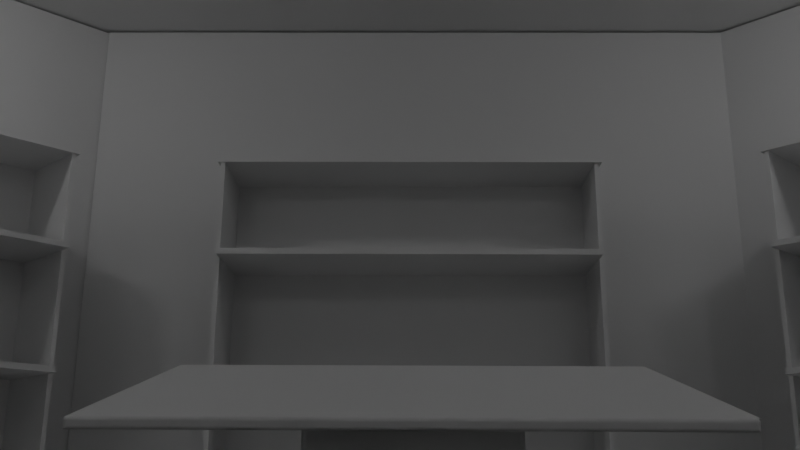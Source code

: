 # Source: room.blend  (saved by Blender 3.0.42; exported with 4.5.12 LTS)
import bpy
from mathutils import Matrix  # noqa: F401  (used for matrix-valued properties, if any)

bpy.ops.wm.read_factory_settings(use_empty=True)
scene = bpy.context.scene
scene.name = 'Scene'

# ---- collections
col_body = bpy.data.collections.new('body'); scene.collection.children.link(col_body)
col_bookcases = bpy.data.collections.new('bookcases'); scene.collection.children.link(col_bookcases)
col_bookcases_001 = bpy.data.collections.new('bookcases.001'); scene.collection.children.link(col_bookcases_001)
col_bookcases_002 = bpy.data.collections.new('bookcases.002'); scene.collection.children.link(col_bookcases_002)
col_bookcases_006 = bpy.data.collections.new('bookcases.006'); scene.collection.children.link(col_bookcases_006)
col_bookcases_007 = bpy.data.collections.new('bookcases.007'); scene.collection.children.link(col_bookcases_007)
col_desk = bpy.data.collections.new('desk'); scene.collection.children.link(col_desk)

# ---- world
world_world = bpy.data.worlds.new('World'); scene.world = world_world
world_world.use_nodes = True; world_world.node_tree.nodes.clear()
_N = world_world.node_tree.nodes; _L = world_world.node_tree.links
n0 = _N.new('ShaderNodeOutputWorld'); n0.name = 'World Output'; n0.location = (300, 300)
n1 = _N.new('ShaderNodeBackground'); n1.name = 'Background'; n1.location = (10, 300)
n1.inputs[0].default_value = (0.05088, 0.05088, 0.05088, 1.0)
_L.new(n1.outputs[0], n0.inputs[0])
n0.is_active_output = True
world_world.color = (0.05088, 0.05088, 0.05088)
world_world.use_sun_shadow = False
world_world.sun_shadow_jitter_overblur = 0.0

# ---- cameras
cam_camera = bpy.data.cameras.new('Camera')
cam_camera.sensor_fit = 'VERTICAL'
cam_camera.clip_start = 0.001
cam_camera.lens = 52.37
cam_camera.shift_y = -0.08

# ---- lights
light_area = bpy.data.lights.new('Area', 'AREA')
light_area.diffuse_factor = 10.0
light_area.transmission_factor = 0.0
light_area.energy = 58.98
light_area.shadow_soft_size = 5.4
light_area.shadow_maximum_resolution = 0.006
light_area.use_absolute_resolution = True
light_area.shape = 'DISK'
light_area.size = 5.4
light_area.size_y = 1.0
light_sun_001 = bpy.data.lights.new('Sun.001', 'SUN')
light_sun_001.transmission_factor = 0.0
light_sun_001.energy = 1.0
light_sun_001.shadow_soft_size = 0.125
light_point = bpy.data.lights.new('Point', 'POINT')
light_point.diffuse_factor = 20.0
light_point.transmission_factor = 0.0
light_point.energy = 40.8
light_point.shadow_soft_size = 0.25
light_point.shadow_maximum_resolution = 0.006
light_point.use_absolute_resolution = True
light_point_001 = bpy.data.lights.new('Point.001', 'POINT')
light_point_001.diffuse_factor = 20.0
light_point_001.transmission_factor = 0.0
light_point_001.energy = 40.8
light_point_001.shadow_soft_size = 0.25
light_point_001.shadow_maximum_resolution = 0.006
light_point_001.use_absolute_resolution = True
light_point_002 = bpy.data.lights.new('Point.002', 'POINT')
light_point_002.diffuse_factor = 20.0
light_point_002.transmission_factor = 0.0
light_point_002.energy = 40.8
light_point_002.shadow_soft_size = 0.25
light_point_002.shadow_maximum_resolution = 0.006
light_point_002.use_absolute_resolution = True
light_point_003 = bpy.data.lights.new('Point.003', 'POINT')
light_point_003.diffuse_factor = 20.0
light_point_003.transmission_factor = 0.0
light_point_003.energy = 40.8
light_point_003.shadow_soft_size = 0.25
light_point_003.shadow_maximum_resolution = 0.006
light_point_003.use_absolute_resolution = True

# ---- meshes
me_ceiling = bpy.data.meshes.new('Ceiling')
me_ceiling.from_pydata([(-8.151, -8.307, -1.07), (-8.151, -8.307, -0.5911), (-8.151, 8.307, -1.07), (-8.151, 8.307, -0.5911), (8.151, -8.307, -1.07), (8.151, -8.307, -0.5911), (8.151, 8.307, -1.07), (8.151, 8.307, -0.5911)], [], [(0, 1, 3, 2), (2, 3, 7, 6), (6, 7, 5, 4), (4, 5, 1, 0), (2, 6, 4, 0), (7, 3, 1, 5)])
_uv = me_ceiling.uv_layers.new(name='UVMap')
_uv.uv.foreach_set('vector', [0.375, 0.0, 0.625, 0.0, 0.625, 0.25, 0.375, 0.25, 0.375, 0.25, 0.625, 0.25, 0.625, 0.5, 0.375, 0.5, 0.375, 0.5, 0.625, 0.5, 0.625, 0.75, 0.375, 0.75, 0.375, 0.75, 0.625, 0.75, 0.625, 1.0, 0.375, 1.0, 0.125, 0.5, 0.375, 0.5, 0.375, 0.75, 0.125, 0.75, 0.625, 0.5, 0.875, 0.5, 0.875, 0.75, 0.625, 0.75])
me_ceiling.use_remesh_fix_poles = True
me_ceiling.use_remesh_preserve_attributes = False
me_ceiling.update()
me_cube_087 = bpy.data.meshes.new('Cube.087')
me_cube_087.from_pydata([(-0.2279, -5.351, -4.857), (-0.2279, -5.351, 4.857), (-0.2396, 5.351, -4.857), (-0.2396, 5.351, 4.857), (0.325, -5.351, -4.857), (0.325, -5.351, 4.857), (0.3132, 5.351, -4.857), (0.3132, 5.351, 4.857), (-1.046, 4.776, -4.857), (-1.046, 4.776, 4.857), (6.543, 12.32, -4.857), (6.543, 12.32, 4.857), (-0.657, 4.383, -4.857), (-0.657, 4.383, 4.857), (6.932, 11.93, -4.857), (6.932, 11.93, 4.857), (6.263, 11.78, -4.857), (6.263, 11.78, 4.857), (28.2, 11.73, -4.857), (28.2, 11.73, 4.857), (6.264, 11.21, -4.857), (6.264, 11.21, 4.857), (28.21, 11.15, -4.857), (28.21, 11.17, 4.857), (6.23, -11.24, -4.857), (6.23, -11.24, 4.857), (28.23, -11.2, -4.857), (28.23, -11.2, 4.857), (6.231, -11.79, -4.857), (6.231, -11.79, 4.857), (28.23, -11.76, -4.857), (28.23, -11.76, 4.857), (-0.4527, -4.638, -4.857), (-0.4527, -4.638, 4.857), (7.245, -12.24, -4.857), (7.245, -12.24, 4.857), (-0.8416, -5.031, -4.857), (-0.8416, -5.031, 4.857), (6.856, -12.63, -4.857), (6.856, -12.63, 4.857), (16.36, 11.81, -4.857), (16.92, 11.24, 4.857)], [], [(0, 1, 3, 2), (2, 3, 7, 6), (6, 7, 5, 4), (4, 5, 1, 0), (2, 6, 4, 0), (7, 3, 1, 5), (8, 9, 11, 10), (10, 11, 15, 14), (14, 15, 13, 12), (12, 13, 9, 8), (10, 14, 12, 8), (15, 11, 9, 13), (16, 17, 19, 18, 40), (18, 19, 23, 22), (22, 41, 21, 20), (20, 21, 17, 16), (18, 22, 20, 16, 40), (23, 19, 17, 21, 41), (24, 25, 27, 26), (26, 27, 31, 30), (30, 31, 29, 28), (28, 29, 25, 24), (26, 30, 28, 24), (31, 27, 25, 29), (32, 33, 35, 34), (34, 35, 39, 38), (38, 39, 37, 36), (36, 37, 33, 32), (34, 38, 36, 32), (39, 35, 33, 37), (41, 22, 23)])
_uv = me_cube_087.uv_layers.new(name='UVMap')
_uv.uv.foreach_set('vector', [0.375, 0.0, 0.625, 0.0, 0.625, 0.25, 0.375, 0.25, 0.375, 0.25, 0.625, 0.25, 0.625, 0.5, 0.375, 0.5, 0.375, 0.5, 0.625, 0.5, 0.625, 0.75, 0.375, 0.75, 0.375, 0.75, 0.625, 0.75, 0.625, 1.0, 0.375, 1.0, 0.125, 0.5, 0.375, 0.5, 0.375, 0.75, 0.125, 0.75, 0.625, 0.5, 0.875, 0.5, 0.875, 0.75, 0.625, 0.75, 0.375, 0.0, 0.625, 0.0, 0.625, 0.25, 0.375, 0.25, 0.375, 0.25, 0.625, 0.25, 0.625, 0.5, 0.375, 0.5, 0.375, 0.5, 0.625, 0.5, 0.625, 0.75, 0.375, 0.75, 0.375, 0.75, 0.625, 0.75, 0.625, 1.0, 0.375, 1.0, 0.125, 0.5, 0.375, 0.5, 0.375, 0.75, 0.125, 0.75, 0.625, 0.5, 0.875, 0.5, 0.875, 0.75, 0.625, 0.75, 0.375, 0.0, 0.625, 0.0, 0.625, 0.25, 0.375, 0.25, 0.375, 0.2359, 0.375, 0.25, 0.625, 0.25, 0.625, 0.5, 0.375, 0.5, 0.375, 0.5, 0.625, 0.5012, 0.625, 0.75, 0.375, 0.75, 0.375, 0.75, 0.625, 0.75, 0.625, 1.0, 0.375, 1.0, 0.125, 0.5, 0.375, 0.5, 0.375, 0.75, 0.125, 0.75, 0.125, 0.5141, 0.625, 0.5, 0.875, 0.5, 0.875, 0.75, 0.625, 0.75, 0.625, 0.5012, 0.375, 0.0, 0.625, 0.0, 0.625, 0.25, 0.375, 0.25, 0.375, 0.25, 0.625, 0.25, 0.625, 0.5, 0.375, 0.5, 0.375, 0.5, 0.625, 0.5, 0.625, 0.75, 0.375, 0.75, 0.375, 0.75, 0.625, 0.75, 0.625, 1.0, 0.375, 1.0, 0.125, 0.5, 0.375, 0.5, 0.375, 0.75, 0.125, 0.75, 0.625, 0.5, 0.875, 0.5, 0.875, 0.75, 0.625, 0.75, 0.375, 0.0, 0.625, 0.0, 0.625, 0.25, 0.375, 0.25, 0.375, 0.25, 0.625, 0.25, 0.625, 0.5, 0.375, 0.5, 0.375, 0.5, 0.625, 0.5, 0.625, 0.75, 0.375, 0.75, 0.375, 0.75, 0.625, 0.75, 0.625, 1.0, 0.375, 1.0, 0.125, 0.5, 0.375, 0.5, 0.375, 0.75, 0.125, 0.75, 0.625, 0.5, 0.875, 0.5, 0.875, 0.75, 0.625, 0.75, 0.625, 0.5012, 0.375, 0.5, 0.625, 0.5])
me_cube_087.use_remesh_fix_poles = True
me_cube_087.use_remesh_preserve_attributes = False
me_cube_087.update()
me_plane_001 = bpy.data.meshes.new('Plane.001')
me_plane_001.from_pydata([(-1.0, -1.0, 0.0), (1.0, -1.0, 0.0), (-1.0, 1.0, 0.0), (1.0, 1.0, 0.0), (-1.453, -1.004, 0.0), (-2.11, -0.4798, 0.0), (0.4037, -0.4798, 0.0), (-0.2527, -1.004, 0.0), (-1.453, 1.004, 0.0), (-2.11, 0.4798, 0.0), (-0.2527, 1.004, 0.0), (0.4037, 0.4798, 0.0)], [], [(0, 1, 3, 2), (5, 4, 7, 6, 11, 10, 8, 9)])
_uv = me_plane_001.uv_layers.new(name='UVMap')
_uv.uv.foreach_set('vector', [0.0, 0.0, 1.0, 0.0, 1.0, 1.0, 0.0, 1.0, 0.0, 0.2612, 0.2612, 0.0, 0.7388, 0.0, 1.0, 0.2612, 1.0, 0.7388, 0.7388, 1.0, 0.2612, 1.0, 0.0, 0.7388])
me_plane_001.use_remesh_fix_poles = True
me_plane_001.use_remesh_preserve_attributes = False
me_plane_001.update()
me_cube_095 = bpy.data.meshes.new('Cube.095')
me_cube_095.from_pydata([(0.006343, -11.15, -4.885), (0.006343, -11.27, 4.825), (0.006343, 11.15, -4.885), (0.006343, 11.15, 4.827), (0.4202, -11.23, -4.885), (0.4202, -11.25, 4.825), (0.423, 11.15, -4.885), (0.423, 11.15, 4.825)], [], [(0, 1, 3, 2), (2, 3, 7, 6), (6, 7, 5, 4), (4, 5, 1, 0), (2, 6, 4, 0), (7, 3, 1, 5)])
_uv = me_cube_095.uv_layers.new(name='UVMap')
_uv.uv.foreach_set('vector', [0.375, 0.0, 0.625, 0.0, 0.625, 0.25, 0.375, 0.25, 0.375, 0.25, 0.625, 0.25, 0.625, 0.5, 0.375, 0.5, 0.375, 0.5, 0.625, 0.5, 0.625, 0.75, 0.375, 0.75, 0.375, 0.75, 0.625, 0.75, 0.625, 1.0, 0.375, 1.0, 0.125, 0.5, 0.375, 0.5, 0.375, 0.75, 0.125, 0.75, 0.625, 0.5, 0.875, 0.5, 0.875, 0.75, 0.625, 0.75])
me_cube_095.use_remesh_fix_poles = True
me_cube_095.use_remesh_preserve_attributes = False
me_cube_095.update()
me_cube = bpy.data.meshes.new('Cube')
me_cube.from_pydata([(-0.699, -2.798, 3.189), (-0.699, -2.798, 3.271), (-0.6284, 2.798, 3.189), (-0.6284, 2.798, 3.271), (0.6491, -2.798, 3.189), (0.6491, -2.798, 3.271), (0.6491, 2.798, 3.189), (0.6491, 2.798, 3.271)], [], [(0, 1, 3, 2), (2, 3, 7, 6), (6, 7, 5, 4), (4, 5, 1, 0), (2, 6, 4, 0), (7, 3, 1, 5)])
_uv = me_cube.uv_layers.new(name='UVMap')
_uv.uv.foreach_set('vector', [0.375, 0.0, 0.625, 0.0, 0.625, 0.25, 0.375, 0.25, 0.375, 0.25, 0.625, 0.25, 0.625, 0.5, 0.375, 0.5, 0.375, 0.5, 0.625, 0.5, 0.625, 0.75, 0.375, 0.75, 0.375, 0.75, 0.625, 0.75, 0.625, 1.0, 0.375, 1.0, 0.125, 0.5, 0.375, 0.5, 0.375, 0.75, 0.125, 0.75, 0.625, 0.5, 0.875, 0.5, 0.875, 0.75, 0.625, 0.75])
me_cube.use_remesh_fix_poles = True
me_cube.use_remesh_preserve_attributes = False
me_cube.update()
me_cube_001 = bpy.data.meshes.new('Cube.001')
me_cube_001.from_pydata([(-0.0554, -0.05042, -0.06132), (-0.0554, -0.05042, 0.06132), (-0.0554, 0.05042, -0.06132), (-0.0554, 0.05042, 0.06132), (0.0554, -0.05042, -0.06132), (0.0554, -0.05042, 0.06132), (0.0554, 0.05042, -0.06132), (0.0554, 0.05042, 0.06132), (-1.099, -0.05173, -0.08205), (-1.099, -0.05173, 0.0406), (-1.099, 0.04912, -0.08205), (-1.099, 0.04912, 0.0406), (-0.9884, -0.05173, -0.08205), (-0.9884, -0.05173, 0.0406), (-0.9884, 0.04912, -0.08205), (-0.9884, 0.04912, 0.0406), (-1.099, -5.424, -0.08205), (-1.099, -5.424, 0.0406), (-1.099, -5.324, -0.08205), (-1.099, -5.324, 0.0406), (-0.9884, -5.424, -0.08205), (-0.9884, -5.424, 0.0406), (-0.9884, -5.324, -0.08205), (-0.9884, -5.324, 0.0406), (-0.05864, -5.424, -0.08205), (-0.05864, -5.424, 0.0406), (-0.05864, -5.324, -0.08205), (-0.05864, -5.324, 0.0406), (0.05216, -5.424, -0.08205), (0.05216, -5.424, 0.0406), (0.05216, -5.324, -0.08205), (0.05216, -5.324, 0.0406)], [], [(0, 1, 3, 2), (2, 3, 7, 6), (6, 7, 5, 4), (4, 5, 1, 0), (2, 6, 4, 0), (7, 3, 1, 5), (8, 9, 11, 10), (10, 11, 15, 14), (14, 15, 13, 12), (12, 13, 9, 8), (10, 14, 12, 8), (15, 11, 9, 13), (16, 17, 19, 18), (18, 19, 23, 22), (22, 23, 21, 20), (20, 21, 17, 16), (18, 22, 20, 16), (23, 19, 17, 21), (24, 25, 27, 26), (26, 27, 31, 30), (30, 31, 29, 28), (28, 29, 25, 24), (26, 30, 28, 24), (31, 27, 25, 29)])
_uv = me_cube_001.uv_layers.new(name='UVMap')
_uv.uv.foreach_set('vector', [0.375, 0.0, 0.625, 0.0, 0.625, 0.25, 0.375, 0.25, 0.375, 0.25, 0.625, 0.25, 0.625, 0.5, 0.375, 0.5, 0.375, 0.5, 0.625, 0.5, 0.625, 0.75, 0.375, 0.75, 0.375, 0.75, 0.625, 0.75, 0.625, 1.0, 0.375, 1.0, 0.125, 0.5, 0.375, 0.5, 0.375, 0.75, 0.125, 0.75, 0.625, 0.5, 0.875, 0.5, 0.875, 0.75, 0.625, 0.75, 0.375, 0.0, 0.625, 0.0, 0.625, 0.25, 0.375, 0.25, 0.375, 0.25, 0.625, 0.25, 0.625, 0.5, 0.375, 0.5, 0.375, 0.5, 0.625, 0.5, 0.625, 0.75, 0.375, 0.75, 0.375, 0.75, 0.625, 0.75, 0.625, 1.0, 0.375, 1.0, 0.125, 0.5, 0.375, 0.5, 0.375, 0.75, 0.125, 0.75, 0.625, 0.5, 0.875, 0.5, 0.875, 0.75, 0.625, 0.75, 0.375, 0.0, 0.625, 0.0, 0.625, 0.25, 0.375, 0.25, 0.375, 0.25, 0.625, 0.25, 0.625, 0.5, 0.375, 0.5, 0.375, 0.5, 0.625, 0.5, 0.625, 0.75, 0.375, 0.75, 0.375, 0.75, 0.625, 0.75, 0.625, 1.0, 0.375, 1.0, 0.125, 0.5, 0.375, 0.5, 0.375, 0.75, 0.125, 0.75, 0.625, 0.5, 0.875, 0.5, 0.875, 0.75, 0.625, 0.75, 0.375, 0.0, 0.625, 0.0, 0.625, 0.25, 0.375, 0.25, 0.375, 0.25, 0.625, 0.25, 0.625, 0.5, 0.375, 0.5, 0.375, 0.5, 0.625, 0.5, 0.625, 0.75, 0.375, 0.75, 0.375, 0.75, 0.625, 0.75, 0.625, 1.0, 0.375, 1.0, 0.125, 0.5, 0.375, 0.5, 0.375, 0.75, 0.125, 0.75, 0.625, 0.5, 0.875, 0.5, 0.875, 0.75, 0.625, 0.75])
me_cube_001.use_remesh_fix_poles = True
me_cube_001.use_remesh_preserve_attributes = False
me_cube_001.update()
me_cube_005 = bpy.data.meshes.new('Cube.005')
me_cube_005.from_pydata([(-0.6514, -5.474, -3.212), (-0.6514, -5.474, 3.212), (-0.6514, -5.41, -3.212), (-0.6514, -5.41, 3.212), (0.5969, -5.474, -3.212), (0.5969, -5.474, 3.212), (0.5969, -5.41, -3.212), (0.5969, -5.41, 3.212)], [], [(0, 1, 3, 2), (2, 3, 7, 6), (6, 7, 5, 4), (4, 5, 1, 0), (2, 6, 4, 0), (7, 3, 1, 5)])
_uv = me_cube_005.uv_layers.new(name='UVMap')
_uv.uv.foreach_set('vector', [0.375, 0.0, 0.625, 0.0, 0.625, 0.25, 0.375, 0.25, 0.375, 0.25, 0.625, 0.25, 0.625, 0.5, 0.375, 0.5, 0.375, 0.5, 0.625, 0.5, 0.625, 0.75, 0.375, 0.75, 0.375, 0.75, 0.625, 0.75, 0.625, 1.0, 0.375, 1.0, 0.125, 0.5, 0.375, 0.5, 0.375, 0.75, 0.125, 0.75, 0.625, 0.5, 0.875, 0.5, 0.875, 0.75, 0.625, 0.75])
me_cube_005.use_remesh_fix_poles = True
me_cube_005.use_remesh_preserve_attributes = False
me_cube_005.update()
me_cube_006 = bpy.data.meshes.new('Cube.006')
me_cube_006.from_pydata([(-0.5814, -0.03169, -3.212), (-0.5814, -0.03169, 3.212), (-0.5814, 0.03169, -3.212), (-0.5814, 0.03169, 3.212), (0.5814, -0.03169, -3.212), (0.5814, -0.03169, 3.212), (0.5814, 0.03169, -3.212), (0.5814, 0.03169, 3.212)], [], [(0, 1, 3, 2), (2, 3, 7, 6), (6, 7, 5, 4), (4, 5, 1, 0), (2, 6, 4, 0), (7, 3, 1, 5)])
_uv = me_cube_006.uv_layers.new(name='UVMap')
_uv.uv.foreach_set('vector', [0.375, 0.0, 0.625, 0.0, 0.625, 0.25, 0.375, 0.25, 0.375, 0.25, 0.625, 0.25, 0.625, 0.5, 0.375, 0.5, 0.375, 0.5, 0.625, 0.5, 0.625, 0.75, 0.375, 0.75, 0.375, 0.75, 0.625, 0.75, 0.625, 1.0, 0.375, 1.0, 0.125, 0.5, 0.375, 0.5, 0.375, 0.75, 0.125, 0.75, 0.625, 0.5, 0.875, 0.5, 0.875, 0.75, 0.625, 0.75])
me_cube_006.use_remesh_fix_poles = True
me_cube_006.use_remesh_preserve_attributes = False
me_cube_006.update()
me_cube_007 = bpy.data.meshes.new('Cube.007')
me_cube_007.from_pydata([(-0.6147, -2.798, 9.696), (-0.6147, -2.798, 9.778), (-0.5524, 2.798, 9.696), (-0.5524, 2.798, 9.778), (0.6491, -2.798, 9.696), (0.6491, -2.798, 9.778), (0.6491, 2.798, 9.696), (0.6491, 2.798, 9.778)], [], [(0, 1, 3, 2), (2, 3, 7, 6), (6, 7, 5, 4), (4, 5, 1, 0), (2, 6, 4, 0), (7, 3, 1, 5)])
_uv = me_cube_007.uv_layers.new(name='UVMap')
_uv.uv.foreach_set('vector', [0.375, 0.0, 0.625, 0.0, 0.625, 0.25, 0.375, 0.25, 0.375, 0.25, 0.625, 0.25, 0.625, 0.5, 0.375, 0.5, 0.375, 0.5, 0.625, 0.5, 0.625, 0.75, 0.375, 0.75, 0.375, 0.75, 0.625, 0.75, 0.625, 1.0, 0.375, 1.0, 0.125, 0.5, 0.375, 0.5, 0.375, 0.75, 0.125, 0.75, 0.625, 0.5, 0.875, 0.5, 0.875, 0.75, 0.625, 0.75])
me_cube_007.use_remesh_fix_poles = True
me_cube_007.use_remesh_preserve_attributes = False
me_cube_007.update()
me_cube_008 = bpy.data.meshes.new('Cube.008')
me_cube_008.from_pydata([(-0.6868, -2.706, 4.579), (-0.6868, -2.706, 4.661), (-0.6166, 2.7, 4.579), (-0.6166, 2.7, 4.661), (0.765, -2.706, 4.579), (0.765, -2.706, 4.661), (0.765, 2.7, 4.579), (0.765, 2.7, 4.661)], [], [(0, 1, 3, 2), (2, 3, 7, 6), (6, 7, 5, 4), (4, 5, 1, 0), (2, 6, 4, 0), (7, 3, 1, 5)])
_uv = me_cube_008.uv_layers.new(name='UVMap')
_uv.uv.foreach_set('vector', [0.375, 0.0, 0.625, 0.0, 0.625, 0.25, 0.375, 0.25, 0.375, 0.25, 0.625, 0.25, 0.625, 0.5, 0.375, 0.5, 0.375, 0.5, 0.625, 0.5, 0.625, 0.75, 0.375, 0.75, 0.375, 0.75, 0.625, 0.75, 0.625, 1.0, 0.375, 1.0, 0.125, 0.5, 0.375, 0.5, 0.375, 0.75, 0.125, 0.75, 0.625, 0.5, 0.875, 0.5, 0.875, 0.75, 0.625, 0.75])
me_cube_008.use_remesh_fix_poles = True
me_cube_008.use_remesh_preserve_attributes = False
me_cube_008.update()
me_cube_009 = bpy.data.meshes.new('Cube.009')
me_cube_009.from_pydata([(-0.6879, -2.706, 4.579), (-0.6879, -2.706, 4.661), (-0.6161, 2.7, 4.579), (-0.6161, 2.7, 4.661), (0.765, -2.706, 4.579), (0.765, -2.706, 4.661), (0.765, 2.7, 4.579), (0.765, 2.7, 4.661)], [], [(0, 1, 3, 2), (2, 3, 7, 6), (6, 7, 5, 4), (4, 5, 1, 0), (2, 6, 4, 0), (7, 3, 1, 5)])
_uv = me_cube_009.uv_layers.new(name='UVMap')
_uv.uv.foreach_set('vector', [0.375, 0.0, 0.625, 0.0, 0.625, 0.25, 0.375, 0.25, 0.375, 0.25, 0.625, 0.25, 0.625, 0.5, 0.375, 0.5, 0.375, 0.5, 0.625, 0.5, 0.625, 0.75, 0.375, 0.75, 0.375, 0.75, 0.625, 0.75, 0.625, 1.0, 0.375, 1.0, 0.125, 0.5, 0.375, 0.5, 0.375, 0.75, 0.125, 0.75, 0.625, 0.5, 0.875, 0.5, 0.875, 0.75, 0.625, 0.75])
me_cube_009.use_remesh_fix_poles = True
me_cube_009.use_remesh_preserve_attributes = False
me_cube_009.update()
me_cube_011 = bpy.data.meshes.new('Cube.011')
me_cube_011.from_pydata([(-0.6859, -2.706, 4.579), (-0.6859, -2.706, 4.661), (-0.6144, 2.7, 4.579), (-0.6144, 2.7, 4.661), (0.765, -2.706, 4.579), (0.765, -2.706, 4.661), (0.765, 2.7, 4.579), (0.765, 2.7, 4.661)], [], [(0, 1, 3, 2), (2, 3, 7, 6), (6, 7, 5, 4), (4, 5, 1, 0), (2, 6, 4, 0), (7, 3, 1, 5)])
_uv = me_cube_011.uv_layers.new(name='UVMap')
_uv.uv.foreach_set('vector', [0.375, 0.0, 0.625, 0.0, 0.625, 0.25, 0.375, 0.25, 0.375, 0.25, 0.625, 0.25, 0.625, 0.5, 0.375, 0.5, 0.375, 0.5, 0.625, 0.5, 0.625, 0.75, 0.375, 0.75, 0.375, 0.75, 0.625, 0.75, 0.625, 1.0, 0.375, 1.0, 0.125, 0.5, 0.375, 0.5, 0.375, 0.75, 0.125, 0.75, 0.625, 0.5, 0.875, 0.5, 0.875, 0.75, 0.625, 0.75])
me_cube_011.use_remesh_fix_poles = True
me_cube_011.use_remesh_preserve_attributes = False
me_cube_011.update()
me_cube_012 = bpy.data.meshes.new('Cube.012')
me_cube_012.from_pydata([(-0.6876, -2.706, 4.579), (-0.6876, -2.706, 4.661), (-0.6165, 2.7, 4.579), (-0.6165, 2.7, 4.661), (0.765, -2.706, 4.579), (0.765, -2.706, 4.661), (0.765, 2.7, 4.579), (0.765, 2.7, 4.661)], [], [(0, 1, 3, 2), (2, 3, 7, 6), (6, 7, 5, 4), (4, 5, 1, 0), (2, 6, 4, 0), (7, 3, 1, 5)])
_uv = me_cube_012.uv_layers.new(name='UVMap')
_uv.uv.foreach_set('vector', [0.375, 0.0, 0.625, 0.0, 0.625, 0.25, 0.375, 0.25, 0.375, 0.25, 0.625, 0.25, 0.625, 0.5, 0.375, 0.5, 0.375, 0.5, 0.625, 0.5, 0.625, 0.75, 0.375, 0.75, 0.375, 0.75, 0.625, 0.75, 0.625, 1.0, 0.375, 1.0, 0.125, 0.5, 0.375, 0.5, 0.375, 0.75, 0.125, 0.75, 0.625, 0.5, 0.875, 0.5, 0.875, 0.75, 0.625, 0.75])
me_cube_012.use_remesh_fix_poles = True
me_cube_012.use_remesh_preserve_attributes = False
me_cube_012.update()
me_cube_013 = bpy.data.meshes.new('Cube.013')
me_cube_013.from_pydata([(-2.76, -3.253, -0.132), (-2.76, -3.253, -0.05796), (-2.759, 3.252, -0.1351), (-2.759, 3.252, -0.06111), (2.757, -3.253, -0.06269), (2.757, -3.253, 0.01134), (2.75, 3.247, -0.06534), (2.75, 3.247, 0.008684)], [], [(0, 1, 3, 2), (2, 3, 7, 6), (6, 7, 5, 4), (4, 5, 1, 0), (2, 6, 4, 0), (7, 3, 1, 5)])
_uv = me_cube_013.uv_layers.new(name='UVMap')
_uv.uv.foreach_set('vector', [0.375, 0.0, 0.625, 0.0, 0.625, 0.25, 0.375, 0.25, 0.375, 0.25, 0.625, 0.25, 0.625, 0.5, 0.375, 0.5, 0.375, 0.5, 0.625, 0.5, 0.625, 0.75, 0.375, 0.75, 0.375, 0.75, 0.625, 0.75, 0.625, 1.0, 0.375, 1.0, 0.125, 0.5, 0.375, 0.5, 0.375, 0.75, 0.125, 0.75, 0.625, 0.5, 0.875, 0.5, 0.875, 0.75, 0.625, 0.75])
me_cube_013.use_remesh_fix_poles = True
me_cube_013.use_remesh_preserve_attributes = False
me_cube_013.update()
me_cube_026 = bpy.data.meshes.new('Cube.026')
me_cube_026.from_pydata([(-0.699, -2.798, 3.189), (-0.699, -2.798, 3.271), (-0.6284, 2.798, 3.189), (-0.6284, 2.798, 3.271), (0.6491, -2.798, 3.189), (0.6491, -2.798, 3.271), (0.6491, 2.798, 3.189), (0.6491, 2.798, 3.271)], [], [(0, 1, 3, 2), (2, 3, 7, 6), (6, 7, 5, 4), (4, 5, 1, 0), (2, 6, 4, 0), (7, 3, 1, 5)])
_uv = me_cube_026.uv_layers.new(name='UVMap')
_uv.uv.foreach_set('vector', [0.375, 0.0, 0.625, 0.0, 0.625, 0.25, 0.375, 0.25, 0.375, 0.25, 0.625, 0.25, 0.625, 0.5, 0.375, 0.5, 0.375, 0.5, 0.625, 0.5, 0.625, 0.75, 0.375, 0.75, 0.375, 0.75, 0.625, 0.75, 0.625, 1.0, 0.375, 1.0, 0.125, 0.5, 0.375, 0.5, 0.375, 0.75, 0.125, 0.75, 0.625, 0.5, 0.875, 0.5, 0.875, 0.75, 0.625, 0.75])
me_cube_026.use_remesh_fix_poles = True
me_cube_026.use_remesh_preserve_attributes = False
me_cube_026.update()
me_cube_025 = bpy.data.meshes.new('Cube.025')
me_cube_025.from_pydata([(-0.0554, -0.05042, -0.06132), (-0.0554, -0.05042, 0.06132), (-0.0554, 0.05042, -0.06132), (-0.0554, 0.05042, 0.06132), (0.0554, -0.05042, -0.06132), (0.0554, -0.05042, 0.06132), (0.0554, 0.05042, -0.06132), (0.0554, 0.05042, 0.06132), (-1.099, -0.05173, -0.08205), (-1.099, -0.05173, 0.0406), (-1.099, 0.04912, -0.08205), (-1.099, 0.04912, 0.0406), (-0.9884, -0.05173, -0.08205), (-0.9884, -0.05173, 0.0406), (-0.9884, 0.04912, -0.08205), (-0.9884, 0.04912, 0.0406), (-1.099, -5.424, -0.08205), (-1.099, -5.424, 0.0406), (-1.099, -5.324, -0.08205), (-1.099, -5.324, 0.0406), (-0.9884, -5.424, -0.08205), (-0.9884, -5.424, 0.0406), (-0.9884, -5.324, -0.08205), (-0.9884, -5.324, 0.0406), (-0.05864, -5.424, -0.08205), (-0.05864, -5.424, 0.0406), (-0.05864, -5.324, -0.08205), (-0.05864, -5.324, 0.0406), (0.05216, -5.424, -0.08205), (0.05216, -5.424, 0.0406), (0.05216, -5.324, -0.08205), (0.05216, -5.324, 0.0406)], [], [(0, 1, 3, 2), (2, 3, 7, 6), (6, 7, 5, 4), (4, 5, 1, 0), (2, 6, 4, 0), (7, 3, 1, 5), (8, 9, 11, 10), (10, 11, 15, 14), (14, 15, 13, 12), (12, 13, 9, 8), (10, 14, 12, 8), (15, 11, 9, 13), (16, 17, 19, 18), (18, 19, 23, 22), (22, 23, 21, 20), (20, 21, 17, 16), (18, 22, 20, 16), (23, 19, 17, 21), (24, 25, 27, 26), (26, 27, 31, 30), (30, 31, 29, 28), (28, 29, 25, 24), (26, 30, 28, 24), (31, 27, 25, 29)])
_uv = me_cube_025.uv_layers.new(name='UVMap')
_uv.uv.foreach_set('vector', [0.375, 0.0, 0.625, 0.0, 0.625, 0.25, 0.375, 0.25, 0.375, 0.25, 0.625, 0.25, 0.625, 0.5, 0.375, 0.5, 0.375, 0.5, 0.625, 0.5, 0.625, 0.75, 0.375, 0.75, 0.375, 0.75, 0.625, 0.75, 0.625, 1.0, 0.375, 1.0, 0.125, 0.5, 0.375, 0.5, 0.375, 0.75, 0.125, 0.75, 0.625, 0.5, 0.875, 0.5, 0.875, 0.75, 0.625, 0.75, 0.375, 0.0, 0.625, 0.0, 0.625, 0.25, 0.375, 0.25, 0.375, 0.25, 0.625, 0.25, 0.625, 0.5, 0.375, 0.5, 0.375, 0.5, 0.625, 0.5, 0.625, 0.75, 0.375, 0.75, 0.375, 0.75, 0.625, 0.75, 0.625, 1.0, 0.375, 1.0, 0.125, 0.5, 0.375, 0.5, 0.375, 0.75, 0.125, 0.75, 0.625, 0.5, 0.875, 0.5, 0.875, 0.75, 0.625, 0.75, 0.375, 0.0, 0.625, 0.0, 0.625, 0.25, 0.375, 0.25, 0.375, 0.25, 0.625, 0.25, 0.625, 0.5, 0.375, 0.5, 0.375, 0.5, 0.625, 0.5, 0.625, 0.75, 0.375, 0.75, 0.375, 0.75, 0.625, 0.75, 0.625, 1.0, 0.375, 1.0, 0.125, 0.5, 0.375, 0.5, 0.375, 0.75, 0.125, 0.75, 0.625, 0.5, 0.875, 0.5, 0.875, 0.75, 0.625, 0.75, 0.375, 0.0, 0.625, 0.0, 0.625, 0.25, 0.375, 0.25, 0.375, 0.25, 0.625, 0.25, 0.625, 0.5, 0.375, 0.5, 0.375, 0.5, 0.625, 0.5, 0.625, 0.75, 0.375, 0.75, 0.375, 0.75, 0.625, 0.75, 0.625, 1.0, 0.375, 1.0, 0.125, 0.5, 0.375, 0.5, 0.375, 0.75, 0.125, 0.75, 0.625, 0.5, 0.875, 0.5, 0.875, 0.75, 0.625, 0.75])
me_cube_025.use_remesh_fix_poles = True
me_cube_025.use_remesh_preserve_attributes = False
me_cube_025.update()
me_cube_024 = bpy.data.meshes.new('Cube.024')
me_cube_024.from_pydata([(-0.6514, -5.474, -3.212), (-0.6514, -5.474, 3.212), (-0.6514, -5.41, -3.212), (-0.6514, -5.41, 3.212), (0.5969, -5.474, -3.212), (0.5969, -5.474, 3.212), (0.5969, -5.41, -3.212), (0.5969, -5.41, 3.212)], [], [(0, 1, 3, 2), (2, 3, 7, 6), (6, 7, 5, 4), (4, 5, 1, 0), (2, 6, 4, 0), (7, 3, 1, 5)])
_uv = me_cube_024.uv_layers.new(name='UVMap')
_uv.uv.foreach_set('vector', [0.375, 0.0, 0.625, 0.0, 0.625, 0.25, 0.375, 0.25, 0.375, 0.25, 0.625, 0.25, 0.625, 0.5, 0.375, 0.5, 0.375, 0.5, 0.625, 0.5, 0.625, 0.75, 0.375, 0.75, 0.375, 0.75, 0.625, 0.75, 0.625, 1.0, 0.375, 1.0, 0.125, 0.5, 0.375, 0.5, 0.375, 0.75, 0.125, 0.75, 0.625, 0.5, 0.875, 0.5, 0.875, 0.75, 0.625, 0.75])
me_cube_024.use_remesh_fix_poles = True
me_cube_024.use_remesh_preserve_attributes = False
me_cube_024.update()
me_cube_023 = bpy.data.meshes.new('Cube.023')
me_cube_023.from_pydata([(-0.5814, -0.03169, -3.212), (-0.5814, -0.03169, 3.212), (-0.5814, 0.03169, -3.212), (-0.5814, 0.03169, 3.212), (0.5814, -0.03169, -3.212), (0.5814, -0.03169, 3.212), (0.5814, 0.03169, -3.212), (0.5814, 0.03169, 3.212)], [], [(0, 1, 3, 2), (2, 3, 7, 6), (6, 7, 5, 4), (4, 5, 1, 0), (2, 6, 4, 0), (7, 3, 1, 5)])
_uv = me_cube_023.uv_layers.new(name='UVMap')
_uv.uv.foreach_set('vector', [0.375, 0.0, 0.625, 0.0, 0.625, 0.25, 0.375, 0.25, 0.375, 0.25, 0.625, 0.25, 0.625, 0.5, 0.375, 0.5, 0.375, 0.5, 0.625, 0.5, 0.625, 0.75, 0.375, 0.75, 0.375, 0.75, 0.625, 0.75, 0.625, 1.0, 0.375, 1.0, 0.125, 0.5, 0.375, 0.5, 0.375, 0.75, 0.125, 0.75, 0.625, 0.5, 0.875, 0.5, 0.875, 0.75, 0.625, 0.75])
me_cube_023.use_remesh_fix_poles = True
me_cube_023.use_remesh_preserve_attributes = False
me_cube_023.update()
me_cube_022 = bpy.data.meshes.new('Cube.022')
me_cube_022.from_pydata([(-0.6147, -2.798, 9.696), (-0.6147, -2.798, 9.778), (-0.5524, 2.798, 9.696), (-0.5524, 2.798, 9.778), (0.6491, -2.798, 9.696), (0.6491, -2.798, 9.778), (0.6491, 2.798, 9.696), (0.6491, 2.798, 9.778)], [], [(0, 1, 3, 2), (2, 3, 7, 6), (6, 7, 5, 4), (4, 5, 1, 0), (2, 6, 4, 0), (7, 3, 1, 5)])
_uv = me_cube_022.uv_layers.new(name='UVMap')
_uv.uv.foreach_set('vector', [0.375, 0.0, 0.625, 0.0, 0.625, 0.25, 0.375, 0.25, 0.375, 0.25, 0.625, 0.25, 0.625, 0.5, 0.375, 0.5, 0.375, 0.5, 0.625, 0.5, 0.625, 0.75, 0.375, 0.75, 0.375, 0.75, 0.625, 0.75, 0.625, 1.0, 0.375, 1.0, 0.125, 0.5, 0.375, 0.5, 0.375, 0.75, 0.125, 0.75, 0.625, 0.5, 0.875, 0.5, 0.875, 0.75, 0.625, 0.75])
me_cube_022.use_remesh_fix_poles = True
me_cube_022.use_remesh_preserve_attributes = False
me_cube_022.update()
me_cube_021 = bpy.data.meshes.new('Cube.021')
me_cube_021.from_pydata([(-0.6868, -2.706, 4.579), (-0.6868, -2.706, 4.661), (-0.6166, 2.7, 4.579), (-0.6166, 2.7, 4.661), (0.765, -2.706, 4.579), (0.765, -2.706, 4.661), (0.765, 2.7, 4.579), (0.765, 2.7, 4.661)], [], [(0, 1, 3, 2), (2, 3, 7, 6), (6, 7, 5, 4), (4, 5, 1, 0), (2, 6, 4, 0), (7, 3, 1, 5)])
_uv = me_cube_021.uv_layers.new(name='UVMap')
_uv.uv.foreach_set('vector', [0.375, 0.0, 0.625, 0.0, 0.625, 0.25, 0.375, 0.25, 0.375, 0.25, 0.625, 0.25, 0.625, 0.5, 0.375, 0.5, 0.375, 0.5, 0.625, 0.5, 0.625, 0.75, 0.375, 0.75, 0.375, 0.75, 0.625, 0.75, 0.625, 1.0, 0.375, 1.0, 0.125, 0.5, 0.375, 0.5, 0.375, 0.75, 0.125, 0.75, 0.625, 0.5, 0.875, 0.5, 0.875, 0.75, 0.625, 0.75])
me_cube_021.use_remesh_fix_poles = True
me_cube_021.use_remesh_preserve_attributes = False
me_cube_021.update()
me_cube_020 = bpy.data.meshes.new('Cube.020')
me_cube_020.from_pydata([(-0.6879, -2.706, 4.579), (-0.6879, -2.706, 4.661), (-0.6161, 2.7, 4.579), (-0.6161, 2.7, 4.661), (0.765, -2.706, 4.579), (0.765, -2.706, 4.661), (0.765, 2.7, 4.579), (0.765, 2.7, 4.661)], [], [(0, 1, 3, 2), (2, 3, 7, 6), (6, 7, 5, 4), (4, 5, 1, 0), (2, 6, 4, 0), (7, 3, 1, 5)])
_uv = me_cube_020.uv_layers.new(name='UVMap')
_uv.uv.foreach_set('vector', [0.375, 0.0, 0.625, 0.0, 0.625, 0.25, 0.375, 0.25, 0.375, 0.25, 0.625, 0.25, 0.625, 0.5, 0.375, 0.5, 0.375, 0.5, 0.625, 0.5, 0.625, 0.75, 0.375, 0.75, 0.375, 0.75, 0.625, 0.75, 0.625, 1.0, 0.375, 1.0, 0.125, 0.5, 0.375, 0.5, 0.375, 0.75, 0.125, 0.75, 0.625, 0.5, 0.875, 0.5, 0.875, 0.75, 0.625, 0.75])
me_cube_020.use_remesh_fix_poles = True
me_cube_020.use_remesh_preserve_attributes = False
me_cube_020.update()
me_cube_019 = bpy.data.meshes.new('Cube.019')
me_cube_019.from_pydata([(-0.6859, -2.706, 4.579), (-0.6859, -2.706, 4.661), (-0.6144, 2.7, 4.579), (-0.6144, 2.7, 4.661), (0.765, -2.706, 4.579), (0.765, -2.706, 4.661), (0.765, 2.7, 4.579), (0.765, 2.7, 4.661)], [], [(0, 1, 3, 2), (2, 3, 7, 6), (6, 7, 5, 4), (4, 5, 1, 0), (2, 6, 4, 0), (7, 3, 1, 5)])
_uv = me_cube_019.uv_layers.new(name='UVMap')
_uv.uv.foreach_set('vector', [0.375, 0.0, 0.625, 0.0, 0.625, 0.25, 0.375, 0.25, 0.375, 0.25, 0.625, 0.25, 0.625, 0.5, 0.375, 0.5, 0.375, 0.5, 0.625, 0.5, 0.625, 0.75, 0.375, 0.75, 0.375, 0.75, 0.625, 0.75, 0.625, 1.0, 0.375, 1.0, 0.125, 0.5, 0.375, 0.5, 0.375, 0.75, 0.125, 0.75, 0.625, 0.5, 0.875, 0.5, 0.875, 0.75, 0.625, 0.75])
me_cube_019.use_remesh_fix_poles = True
me_cube_019.use_remesh_preserve_attributes = False
me_cube_019.update()
me_cube_018 = bpy.data.meshes.new('Cube.018')
me_cube_018.from_pydata([(-0.6876, -2.706, 4.579), (-0.6876, -2.706, 4.661), (-0.6165, 2.7, 4.579), (-0.6165, 2.7, 4.661), (0.765, -2.706, 4.579), (0.765, -2.706, 4.661), (0.765, 2.7, 4.579), (0.765, 2.7, 4.661)], [], [(0, 1, 3, 2), (2, 3, 7, 6), (6, 7, 5, 4), (4, 5, 1, 0), (2, 6, 4, 0), (7, 3, 1, 5)])
_uv = me_cube_018.uv_layers.new(name='UVMap')
_uv.uv.foreach_set('vector', [0.375, 0.0, 0.625, 0.0, 0.625, 0.25, 0.375, 0.25, 0.375, 0.25, 0.625, 0.25, 0.625, 0.5, 0.375, 0.5, 0.375, 0.5, 0.625, 0.5, 0.625, 0.75, 0.375, 0.75, 0.375, 0.75, 0.625, 0.75, 0.625, 1.0, 0.375, 1.0, 0.125, 0.5, 0.375, 0.5, 0.375, 0.75, 0.125, 0.75, 0.625, 0.5, 0.875, 0.5, 0.875, 0.75, 0.625, 0.75])
me_cube_018.use_remesh_fix_poles = True
me_cube_018.use_remesh_preserve_attributes = False
me_cube_018.update()
me_cube_017 = bpy.data.meshes.new('Cube.017')
me_cube_017.from_pydata([(-2.76, -3.253, -0.132), (-2.76, -3.253, -0.05796), (-2.759, 3.252, -0.1351), (-2.759, 3.252, -0.06111), (2.757, -3.253, -0.06269), (2.757, -3.253, 0.01134), (2.75, 3.247, -0.06534), (2.75, 3.247, 0.008684)], [], [(0, 1, 3, 2), (2, 3, 7, 6), (6, 7, 5, 4), (4, 5, 1, 0), (2, 6, 4, 0), (7, 3, 1, 5)])
_uv = me_cube_017.uv_layers.new(name='UVMap')
_uv.uv.foreach_set('vector', [0.375, 0.0, 0.625, 0.0, 0.625, 0.25, 0.375, 0.25, 0.375, 0.25, 0.625, 0.25, 0.625, 0.5, 0.375, 0.5, 0.375, 0.5, 0.625, 0.5, 0.625, 0.75, 0.375, 0.75, 0.375, 0.75, 0.625, 0.75, 0.625, 1.0, 0.375, 1.0, 0.125, 0.5, 0.375, 0.5, 0.375, 0.75, 0.125, 0.75, 0.625, 0.5, 0.875, 0.5, 0.875, 0.75, 0.625, 0.75])
me_cube_017.use_remesh_fix_poles = True
me_cube_017.use_remesh_preserve_attributes = False
me_cube_017.update()
me_cube_036 = bpy.data.meshes.new('Cube.036')
me_cube_036.from_pydata([(-0.699, -2.798, 3.189), (-0.699, -2.798, 3.271), (-0.6284, 2.798, 3.189), (-0.6284, 2.798, 3.271), (0.6491, -2.798, 3.189), (0.6491, -2.798, 3.271), (0.6491, 2.798, 3.189), (0.6491, 2.798, 3.271)], [], [(0, 1, 3, 2), (2, 3, 7, 6), (6, 7, 5, 4), (4, 5, 1, 0), (2, 6, 4, 0), (7, 3, 1, 5)])
_uv = me_cube_036.uv_layers.new(name='UVMap')
_uv.uv.foreach_set('vector', [0.375, 0.0, 0.625, 0.0, 0.625, 0.25, 0.375, 0.25, 0.375, 0.25, 0.625, 0.25, 0.625, 0.5, 0.375, 0.5, 0.375, 0.5, 0.625, 0.5, 0.625, 0.75, 0.375, 0.75, 0.375, 0.75, 0.625, 0.75, 0.625, 1.0, 0.375, 1.0, 0.125, 0.5, 0.375, 0.5, 0.375, 0.75, 0.125, 0.75, 0.625, 0.5, 0.875, 0.5, 0.875, 0.75, 0.625, 0.75])
me_cube_036.use_remesh_fix_poles = True
me_cube_036.use_remesh_preserve_attributes = False
me_cube_036.update()
me_cube_035 = bpy.data.meshes.new('Cube.035')
me_cube_035.from_pydata([(-0.0554, -0.05042, -0.06132), (-0.0554, -0.05042, 0.06132), (-0.0554, 0.05042, -0.06132), (-0.0554, 0.05042, 0.06132), (0.0554, -0.05042, -0.06132), (0.0554, -0.05042, 0.06132), (0.0554, 0.05042, -0.06132), (0.0554, 0.05042, 0.06132), (-1.099, -0.05173, -0.08205), (-1.099, -0.05173, 0.0406), (-1.099, 0.04912, -0.08205), (-1.099, 0.04912, 0.0406), (-0.9884, -0.05173, -0.08205), (-0.9884, -0.05173, 0.0406), (-0.9884, 0.04912, -0.08205), (-0.9884, 0.04912, 0.0406), (-1.099, -5.424, -0.08205), (-1.099, -5.424, 0.0406), (-1.099, -5.324, -0.08205), (-1.099, -5.324, 0.0406), (-0.9884, -5.424, -0.08205), (-0.9884, -5.424, 0.0406), (-0.9884, -5.324, -0.08205), (-0.9884, -5.324, 0.0406), (-0.05864, -5.424, -0.08205), (-0.05864, -5.424, 0.0406), (-0.05864, -5.324, -0.08205), (-0.05864, -5.324, 0.0406), (0.05216, -5.424, -0.08205), (0.05216, -5.424, 0.0406), (0.05216, -5.324, -0.08205), (0.05216, -5.324, 0.0406)], [], [(0, 1, 3, 2), (2, 3, 7, 6), (6, 7, 5, 4), (4, 5, 1, 0), (2, 6, 4, 0), (7, 3, 1, 5), (8, 9, 11, 10), (10, 11, 15, 14), (14, 15, 13, 12), (12, 13, 9, 8), (10, 14, 12, 8), (15, 11, 9, 13), (16, 17, 19, 18), (18, 19, 23, 22), (22, 23, 21, 20), (20, 21, 17, 16), (18, 22, 20, 16), (23, 19, 17, 21), (24, 25, 27, 26), (26, 27, 31, 30), (30, 31, 29, 28), (28, 29, 25, 24), (26, 30, 28, 24), (31, 27, 25, 29)])
_uv = me_cube_035.uv_layers.new(name='UVMap')
_uv.uv.foreach_set('vector', [0.375, 0.0, 0.625, 0.0, 0.625, 0.25, 0.375, 0.25, 0.375, 0.25, 0.625, 0.25, 0.625, 0.5, 0.375, 0.5, 0.375, 0.5, 0.625, 0.5, 0.625, 0.75, 0.375, 0.75, 0.375, 0.75, 0.625, 0.75, 0.625, 1.0, 0.375, 1.0, 0.125, 0.5, 0.375, 0.5, 0.375, 0.75, 0.125, 0.75, 0.625, 0.5, 0.875, 0.5, 0.875, 0.75, 0.625, 0.75, 0.375, 0.0, 0.625, 0.0, 0.625, 0.25, 0.375, 0.25, 0.375, 0.25, 0.625, 0.25, 0.625, 0.5, 0.375, 0.5, 0.375, 0.5, 0.625, 0.5, 0.625, 0.75, 0.375, 0.75, 0.375, 0.75, 0.625, 0.75, 0.625, 1.0, 0.375, 1.0, 0.125, 0.5, 0.375, 0.5, 0.375, 0.75, 0.125, 0.75, 0.625, 0.5, 0.875, 0.5, 0.875, 0.75, 0.625, 0.75, 0.375, 0.0, 0.625, 0.0, 0.625, 0.25, 0.375, 0.25, 0.375, 0.25, 0.625, 0.25, 0.625, 0.5, 0.375, 0.5, 0.375, 0.5, 0.625, 0.5, 0.625, 0.75, 0.375, 0.75, 0.375, 0.75, 0.625, 0.75, 0.625, 1.0, 0.375, 1.0, 0.125, 0.5, 0.375, 0.5, 0.375, 0.75, 0.125, 0.75, 0.625, 0.5, 0.875, 0.5, 0.875, 0.75, 0.625, 0.75, 0.375, 0.0, 0.625, 0.0, 0.625, 0.25, 0.375, 0.25, 0.375, 0.25, 0.625, 0.25, 0.625, 0.5, 0.375, 0.5, 0.375, 0.5, 0.625, 0.5, 0.625, 0.75, 0.375, 0.75, 0.375, 0.75, 0.625, 0.75, 0.625, 1.0, 0.375, 1.0, 0.125, 0.5, 0.375, 0.5, 0.375, 0.75, 0.125, 0.75, 0.625, 0.5, 0.875, 0.5, 0.875, 0.75, 0.625, 0.75])
me_cube_035.use_remesh_fix_poles = True
me_cube_035.use_remesh_preserve_attributes = False
me_cube_035.update()
me_cube_034 = bpy.data.meshes.new('Cube.034')
me_cube_034.from_pydata([(-0.6514, -5.474, -3.212), (-0.6514, -5.474, 3.212), (-0.6514, -5.41, -3.212), (-0.6514, -5.41, 3.212), (0.5969, -5.474, -3.212), (0.5969, -5.474, 3.212), (0.5969, -5.41, -3.212), (0.5969, -5.41, 3.212)], [], [(0, 1, 3, 2), (2, 3, 7, 6), (6, 7, 5, 4), (4, 5, 1, 0), (2, 6, 4, 0), (7, 3, 1, 5)])
_uv = me_cube_034.uv_layers.new(name='UVMap')
_uv.uv.foreach_set('vector', [0.375, 0.0, 0.625, 0.0, 0.625, 0.25, 0.375, 0.25, 0.375, 0.25, 0.625, 0.25, 0.625, 0.5, 0.375, 0.5, 0.375, 0.5, 0.625, 0.5, 0.625, 0.75, 0.375, 0.75, 0.375, 0.75, 0.625, 0.75, 0.625, 1.0, 0.375, 1.0, 0.125, 0.5, 0.375, 0.5, 0.375, 0.75, 0.125, 0.75, 0.625, 0.5, 0.875, 0.5, 0.875, 0.75, 0.625, 0.75])
me_cube_034.use_remesh_fix_poles = True
me_cube_034.use_remesh_preserve_attributes = False
me_cube_034.update()
me_cube_033 = bpy.data.meshes.new('Cube.033')
me_cube_033.from_pydata([(-0.5814, -0.03169, -3.212), (-0.5814, -0.03169, 3.212), (-0.5814, 0.03169, -3.212), (-0.5814, 0.03169, 3.212), (0.5814, -0.03169, -3.212), (0.5814, -0.03169, 3.212), (0.5814, 0.03169, -3.212), (0.5814, 0.03169, 3.212)], [], [(0, 1, 3, 2), (2, 3, 7, 6), (6, 7, 5, 4), (4, 5, 1, 0), (2, 6, 4, 0), (7, 3, 1, 5)])
_uv = me_cube_033.uv_layers.new(name='UVMap')
_uv.uv.foreach_set('vector', [0.375, 0.0, 0.625, 0.0, 0.625, 0.25, 0.375, 0.25, 0.375, 0.25, 0.625, 0.25, 0.625, 0.5, 0.375, 0.5, 0.375, 0.5, 0.625, 0.5, 0.625, 0.75, 0.375, 0.75, 0.375, 0.75, 0.625, 0.75, 0.625, 1.0, 0.375, 1.0, 0.125, 0.5, 0.375, 0.5, 0.375, 0.75, 0.125, 0.75, 0.625, 0.5, 0.875, 0.5, 0.875, 0.75, 0.625, 0.75])
me_cube_033.use_remesh_fix_poles = True
me_cube_033.use_remesh_preserve_attributes = False
me_cube_033.update()
me_cube_032 = bpy.data.meshes.new('Cube.032')
me_cube_032.from_pydata([(-0.6147, -2.798, 9.696), (-0.6147, -2.798, 9.778), (-0.5524, 2.798, 9.696), (-0.5524, 2.798, 9.778), (0.6491, -2.798, 9.696), (0.6491, -2.798, 9.778), (0.6491, 2.798, 9.696), (0.6491, 2.798, 9.778)], [], [(0, 1, 3, 2), (2, 3, 7, 6), (6, 7, 5, 4), (4, 5, 1, 0), (2, 6, 4, 0), (7, 3, 1, 5)])
_uv = me_cube_032.uv_layers.new(name='UVMap')
_uv.uv.foreach_set('vector', [0.375, 0.0, 0.625, 0.0, 0.625, 0.25, 0.375, 0.25, 0.375, 0.25, 0.625, 0.25, 0.625, 0.5, 0.375, 0.5, 0.375, 0.5, 0.625, 0.5, 0.625, 0.75, 0.375, 0.75, 0.375, 0.75, 0.625, 0.75, 0.625, 1.0, 0.375, 1.0, 0.125, 0.5, 0.375, 0.5, 0.375, 0.75, 0.125, 0.75, 0.625, 0.5, 0.875, 0.5, 0.875, 0.75, 0.625, 0.75])
me_cube_032.use_remesh_fix_poles = True
me_cube_032.use_remesh_preserve_attributes = False
me_cube_032.update()
me_cube_031 = bpy.data.meshes.new('Cube.031')
me_cube_031.from_pydata([(-0.6868, -2.706, 4.579), (-0.6868, -2.706, 4.661), (-0.6166, 2.7, 4.579), (-0.6166, 2.7, 4.661), (0.765, -2.706, 4.579), (0.765, -2.706, 4.661), (0.765, 2.7, 4.579), (0.765, 2.7, 4.661)], [], [(0, 1, 3, 2), (2, 3, 7, 6), (6, 7, 5, 4), (4, 5, 1, 0), (2, 6, 4, 0), (7, 3, 1, 5)])
_uv = me_cube_031.uv_layers.new(name='UVMap')
_uv.uv.foreach_set('vector', [0.375, 0.0, 0.625, 0.0, 0.625, 0.25, 0.375, 0.25, 0.375, 0.25, 0.625, 0.25, 0.625, 0.5, 0.375, 0.5, 0.375, 0.5, 0.625, 0.5, 0.625, 0.75, 0.375, 0.75, 0.375, 0.75, 0.625, 0.75, 0.625, 1.0, 0.375, 1.0, 0.125, 0.5, 0.375, 0.5, 0.375, 0.75, 0.125, 0.75, 0.625, 0.5, 0.875, 0.5, 0.875, 0.75, 0.625, 0.75])
me_cube_031.use_remesh_fix_poles = True
me_cube_031.use_remesh_preserve_attributes = False
me_cube_031.update()
me_cube_030 = bpy.data.meshes.new('Cube.030')
me_cube_030.from_pydata([(-0.6879, -2.706, 4.579), (-0.6879, -2.706, 4.661), (-0.6161, 2.7, 4.579), (-0.6161, 2.7, 4.661), (0.765, -2.706, 4.579), (0.765, -2.706, 4.661), (0.765, 2.7, 4.579), (0.765, 2.7, 4.661)], [], [(0, 1, 3, 2), (2, 3, 7, 6), (6, 7, 5, 4), (4, 5, 1, 0), (2, 6, 4, 0), (7, 3, 1, 5)])
_uv = me_cube_030.uv_layers.new(name='UVMap')
_uv.uv.foreach_set('vector', [0.375, 0.0, 0.625, 0.0, 0.625, 0.25, 0.375, 0.25, 0.375, 0.25, 0.625, 0.25, 0.625, 0.5, 0.375, 0.5, 0.375, 0.5, 0.625, 0.5, 0.625, 0.75, 0.375, 0.75, 0.375, 0.75, 0.625, 0.75, 0.625, 1.0, 0.375, 1.0, 0.125, 0.5, 0.375, 0.5, 0.375, 0.75, 0.125, 0.75, 0.625, 0.5, 0.875, 0.5, 0.875, 0.75, 0.625, 0.75])
me_cube_030.use_remesh_fix_poles = True
me_cube_030.use_remesh_preserve_attributes = False
me_cube_030.update()
me_cube_029 = bpy.data.meshes.new('Cube.029')
me_cube_029.from_pydata([(-0.6859, -2.706, 4.579), (-0.6859, -2.706, 4.661), (-0.6144, 2.7, 4.579), (-0.6144, 2.7, 4.661), (0.765, -2.706, 4.579), (0.765, -2.706, 4.661), (0.765, 2.7, 4.579), (0.765, 2.7, 4.661)], [], [(0, 1, 3, 2), (2, 3, 7, 6), (6, 7, 5, 4), (4, 5, 1, 0), (2, 6, 4, 0), (7, 3, 1, 5)])
_uv = me_cube_029.uv_layers.new(name='UVMap')
_uv.uv.foreach_set('vector', [0.375, 0.0, 0.625, 0.0, 0.625, 0.25, 0.375, 0.25, 0.375, 0.25, 0.625, 0.25, 0.625, 0.5, 0.375, 0.5, 0.375, 0.5, 0.625, 0.5, 0.625, 0.75, 0.375, 0.75, 0.375, 0.75, 0.625, 0.75, 0.625, 1.0, 0.375, 1.0, 0.125, 0.5, 0.375, 0.5, 0.375, 0.75, 0.125, 0.75, 0.625, 0.5, 0.875, 0.5, 0.875, 0.75, 0.625, 0.75])
me_cube_029.use_remesh_fix_poles = True
me_cube_029.use_remesh_preserve_attributes = False
me_cube_029.update()
me_cube_028 = bpy.data.meshes.new('Cube.028')
me_cube_028.from_pydata([(-0.6876, -2.706, 4.579), (-0.6876, -2.706, 4.661), (-0.6165, 2.7, 4.579), (-0.6165, 2.7, 4.661), (0.765, -2.706, 4.579), (0.765, -2.706, 4.661), (0.765, 2.7, 4.579), (0.765, 2.7, 4.661)], [], [(0, 1, 3, 2), (2, 3, 7, 6), (6, 7, 5, 4), (4, 5, 1, 0), (2, 6, 4, 0), (7, 3, 1, 5)])
_uv = me_cube_028.uv_layers.new(name='UVMap')
_uv.uv.foreach_set('vector', [0.375, 0.0, 0.625, 0.0, 0.625, 0.25, 0.375, 0.25, 0.375, 0.25, 0.625, 0.25, 0.625, 0.5, 0.375, 0.5, 0.375, 0.5, 0.625, 0.5, 0.625, 0.75, 0.375, 0.75, 0.375, 0.75, 0.625, 0.75, 0.625, 1.0, 0.375, 1.0, 0.125, 0.5, 0.375, 0.5, 0.375, 0.75, 0.125, 0.75, 0.625, 0.5, 0.875, 0.5, 0.875, 0.75, 0.625, 0.75])
me_cube_028.use_remesh_fix_poles = True
me_cube_028.use_remesh_preserve_attributes = False
me_cube_028.update()
me_cube_027 = bpy.data.meshes.new('Cube.027')
me_cube_027.from_pydata([(-2.76, -3.253, -0.132), (-2.76, -3.253, -0.05796), (-2.759, 3.252, -0.1351), (-2.759, 3.252, -0.06111), (2.757, -3.253, -0.06269), (2.757, -3.253, 0.01134), (2.75, 3.247, -0.06534), (2.75, 3.247, 0.008684)], [], [(0, 1, 3, 2), (2, 3, 7, 6), (6, 7, 5, 4), (4, 5, 1, 0), (2, 6, 4, 0), (7, 3, 1, 5)])
_uv = me_cube_027.uv_layers.new(name='UVMap')
_uv.uv.foreach_set('vector', [0.375, 0.0, 0.625, 0.0, 0.625, 0.25, 0.375, 0.25, 0.375, 0.25, 0.625, 0.25, 0.625, 0.5, 0.375, 0.5, 0.375, 0.5, 0.625, 0.5, 0.625, 0.75, 0.375, 0.75, 0.375, 0.75, 0.625, 0.75, 0.625, 1.0, 0.375, 1.0, 0.125, 0.5, 0.375, 0.5, 0.375, 0.75, 0.125, 0.75, 0.625, 0.5, 0.875, 0.5, 0.875, 0.75, 0.625, 0.75])
me_cube_027.use_remesh_fix_poles = True
me_cube_027.use_remesh_preserve_attributes = False
me_cube_027.update()
me_cube_067 = bpy.data.meshes.new('Cube.067')
me_cube_067.from_pydata([(-0.699, -2.798, 3.189), (-0.699, -2.798, 3.271), (-0.6284, 2.798, 3.189), (-0.6284, 2.798, 3.271), (0.6491, -2.798, 3.189), (0.6491, -2.798, 3.271), (0.6491, 2.798, 3.189), (0.6491, 2.798, 3.271)], [], [(0, 1, 3, 2), (2, 3, 7, 6), (6, 7, 5, 4), (4, 5, 1, 0), (2, 6, 4, 0), (7, 3, 1, 5)])
_uv = me_cube_067.uv_layers.new(name='UVMap')
_uv.uv.foreach_set('vector', [0.375, 0.0, 0.625, 0.0, 0.625, 0.25, 0.375, 0.25, 0.375, 0.25, 0.625, 0.25, 0.625, 0.5, 0.375, 0.5, 0.375, 0.5, 0.625, 0.5, 0.625, 0.75, 0.375, 0.75, 0.375, 0.75, 0.625, 0.75, 0.625, 1.0, 0.375, 1.0, 0.125, 0.5, 0.375, 0.5, 0.375, 0.75, 0.125, 0.75, 0.625, 0.5, 0.875, 0.5, 0.875, 0.75, 0.625, 0.75])
me_cube_067.use_remesh_fix_poles = True
me_cube_067.use_remesh_preserve_attributes = False
me_cube_067.update()
me_cube_068 = bpy.data.meshes.new('Cube.068')
me_cube_068.from_pydata([(-0.0554, -0.05042, -0.06132), (-0.0554, -0.05042, 0.06132), (-0.0554, 0.05042, -0.06132), (-0.0554, 0.05042, 0.06132), (0.0554, -0.05042, -0.06132), (0.0554, -0.05042, 0.06132), (0.0554, 0.05042, -0.06132), (0.0554, 0.05042, 0.06132), (-1.099, -0.05173, -0.08205), (-1.099, -0.05173, 0.0406), (-1.099, 0.04912, -0.08205), (-1.099, 0.04912, 0.0406), (-0.9884, -0.05173, -0.08205), (-0.9884, -0.05173, 0.0406), (-0.9884, 0.04912, -0.08205), (-0.9884, 0.04912, 0.0406), (-1.099, -5.424, -0.08205), (-1.099, -5.424, 0.0406), (-1.099, -5.324, -0.08205), (-1.099, -5.324, 0.0406), (-0.9884, -5.424, -0.08205), (-0.9884, -5.424, 0.0406), (-0.9884, -5.324, -0.08205), (-0.9884, -5.324, 0.0406), (-0.05864, -5.424, -0.08205), (-0.05864, -5.424, 0.0406), (-0.05864, -5.324, -0.08205), (-0.05864, -5.324, 0.0406), (0.05216, -5.424, -0.08205), (0.05216, -5.424, 0.0406), (0.05216, -5.324, -0.08205), (0.05216, -5.324, 0.0406)], [], [(0, 1, 3, 2), (2, 3, 7, 6), (6, 7, 5, 4), (4, 5, 1, 0), (2, 6, 4, 0), (7, 3, 1, 5), (8, 9, 11, 10), (10, 11, 15, 14), (14, 15, 13, 12), (12, 13, 9, 8), (10, 14, 12, 8), (15, 11, 9, 13), (16, 17, 19, 18), (18, 19, 23, 22), (22, 23, 21, 20), (20, 21, 17, 16), (18, 22, 20, 16), (23, 19, 17, 21), (24, 25, 27, 26), (26, 27, 31, 30), (30, 31, 29, 28), (28, 29, 25, 24), (26, 30, 28, 24), (31, 27, 25, 29)])
_uv = me_cube_068.uv_layers.new(name='UVMap')
_uv.uv.foreach_set('vector', [0.375, 0.0, 0.625, 0.0, 0.625, 0.25, 0.375, 0.25, 0.375, 0.25, 0.625, 0.25, 0.625, 0.5, 0.375, 0.5, 0.375, 0.5, 0.625, 0.5, 0.625, 0.75, 0.375, 0.75, 0.375, 0.75, 0.625, 0.75, 0.625, 1.0, 0.375, 1.0, 0.125, 0.5, 0.375, 0.5, 0.375, 0.75, 0.125, 0.75, 0.625, 0.5, 0.875, 0.5, 0.875, 0.75, 0.625, 0.75, 0.375, 0.0, 0.625, 0.0, 0.625, 0.25, 0.375, 0.25, 0.375, 0.25, 0.625, 0.25, 0.625, 0.5, 0.375, 0.5, 0.375, 0.5, 0.625, 0.5, 0.625, 0.75, 0.375, 0.75, 0.375, 0.75, 0.625, 0.75, 0.625, 1.0, 0.375, 1.0, 0.125, 0.5, 0.375, 0.5, 0.375, 0.75, 0.125, 0.75, 0.625, 0.5, 0.875, 0.5, 0.875, 0.75, 0.625, 0.75, 0.375, 0.0, 0.625, 0.0, 0.625, 0.25, 0.375, 0.25, 0.375, 0.25, 0.625, 0.25, 0.625, 0.5, 0.375, 0.5, 0.375, 0.5, 0.625, 0.5, 0.625, 0.75, 0.375, 0.75, 0.375, 0.75, 0.625, 0.75, 0.625, 1.0, 0.375, 1.0, 0.125, 0.5, 0.375, 0.5, 0.375, 0.75, 0.125, 0.75, 0.625, 0.5, 0.875, 0.5, 0.875, 0.75, 0.625, 0.75, 0.375, 0.0, 0.625, 0.0, 0.625, 0.25, 0.375, 0.25, 0.375, 0.25, 0.625, 0.25, 0.625, 0.5, 0.375, 0.5, 0.375, 0.5, 0.625, 0.5, 0.625, 0.75, 0.375, 0.75, 0.375, 0.75, 0.625, 0.75, 0.625, 1.0, 0.375, 1.0, 0.125, 0.5, 0.375, 0.5, 0.375, 0.75, 0.125, 0.75, 0.625, 0.5, 0.875, 0.5, 0.875, 0.75, 0.625, 0.75])
me_cube_068.use_remesh_fix_poles = True
me_cube_068.use_remesh_preserve_attributes = False
me_cube_068.update()
me_cube_069 = bpy.data.meshes.new('Cube.069')
me_cube_069.from_pydata([(-0.6514, -5.474, -3.212), (-0.6514, -5.474, 3.212), (-0.6514, -5.41, -3.212), (-0.6514, -5.41, 3.212), (0.5969, -5.474, -3.212), (0.5969, -5.474, 3.212), (0.5969, -5.41, -3.212), (0.5969, -5.41, 3.212)], [], [(0, 1, 3, 2), (2, 3, 7, 6), (6, 7, 5, 4), (4, 5, 1, 0), (2, 6, 4, 0), (7, 3, 1, 5)])
_uv = me_cube_069.uv_layers.new(name='UVMap')
_uv.uv.foreach_set('vector', [0.375, 0.0, 0.625, 0.0, 0.625, 0.25, 0.375, 0.25, 0.375, 0.25, 0.625, 0.25, 0.625, 0.5, 0.375, 0.5, 0.375, 0.5, 0.625, 0.5, 0.625, 0.75, 0.375, 0.75, 0.375, 0.75, 0.625, 0.75, 0.625, 1.0, 0.375, 1.0, 0.125, 0.5, 0.375, 0.5, 0.375, 0.75, 0.125, 0.75, 0.625, 0.5, 0.875, 0.5, 0.875, 0.75, 0.625, 0.75])
me_cube_069.use_remesh_fix_poles = True
me_cube_069.use_remesh_preserve_attributes = False
me_cube_069.update()
me_cube_070 = bpy.data.meshes.new('Cube.070')
me_cube_070.from_pydata([(-0.5814, -0.03169, -3.212), (-0.5814, -0.03169, 3.212), (-0.5814, 0.03169, -3.212), (-0.5814, 0.03169, 3.212), (0.5814, -0.03169, -3.212), (0.5814, -0.03169, 3.212), (0.5814, 0.03169, -3.212), (0.5814, 0.03169, 3.212)], [], [(0, 1, 3, 2), (2, 3, 7, 6), (6, 7, 5, 4), (4, 5, 1, 0), (2, 6, 4, 0), (7, 3, 1, 5)])
_uv = me_cube_070.uv_layers.new(name='UVMap')
_uv.uv.foreach_set('vector', [0.375, 0.0, 0.625, 0.0, 0.625, 0.25, 0.375, 0.25, 0.375, 0.25, 0.625, 0.25, 0.625, 0.5, 0.375, 0.5, 0.375, 0.5, 0.625, 0.5, 0.625, 0.75, 0.375, 0.75, 0.375, 0.75, 0.625, 0.75, 0.625, 1.0, 0.375, 1.0, 0.125, 0.5, 0.375, 0.5, 0.375, 0.75, 0.125, 0.75, 0.625, 0.5, 0.875, 0.5, 0.875, 0.75, 0.625, 0.75])
me_cube_070.use_remesh_fix_poles = True
me_cube_070.use_remesh_preserve_attributes = False
me_cube_070.update()
me_cube_071 = bpy.data.meshes.new('Cube.071')
me_cube_071.from_pydata([(-0.6147, -2.798, 9.696), (-0.6147, -2.798, 9.778), (-0.5524, 2.798, 9.696), (-0.5524, 2.798, 9.778), (0.6491, -2.798, 9.696), (0.6491, -2.798, 9.778), (0.6491, 2.798, 9.696), (0.6491, 2.798, 9.778)], [], [(0, 1, 3, 2), (2, 3, 7, 6), (6, 7, 5, 4), (4, 5, 1, 0), (2, 6, 4, 0), (7, 3, 1, 5)])
_uv = me_cube_071.uv_layers.new(name='UVMap')
_uv.uv.foreach_set('vector', [0.375, 0.0, 0.625, 0.0, 0.625, 0.25, 0.375, 0.25, 0.375, 0.25, 0.625, 0.25, 0.625, 0.5, 0.375, 0.5, 0.375, 0.5, 0.625, 0.5, 0.625, 0.75, 0.375, 0.75, 0.375, 0.75, 0.625, 0.75, 0.625, 1.0, 0.375, 1.0, 0.125, 0.5, 0.375, 0.5, 0.375, 0.75, 0.125, 0.75, 0.625, 0.5, 0.875, 0.5, 0.875, 0.75, 0.625, 0.75])
me_cube_071.use_remesh_fix_poles = True
me_cube_071.use_remesh_preserve_attributes = False
me_cube_071.update()
me_cube_072 = bpy.data.meshes.new('Cube.072')
me_cube_072.from_pydata([(-0.6868, -2.706, 4.579), (-0.6868, -2.706, 4.661), (-0.6166, 2.7, 4.579), (-0.6166, 2.7, 4.661), (0.765, -2.706, 4.579), (0.765, -2.706, 4.661), (0.765, 2.7, 4.579), (0.765, 2.7, 4.661)], [], [(0, 1, 3, 2), (2, 3, 7, 6), (6, 7, 5, 4), (4, 5, 1, 0), (2, 6, 4, 0), (7, 3, 1, 5)])
_uv = me_cube_072.uv_layers.new(name='UVMap')
_uv.uv.foreach_set('vector', [0.375, 0.0, 0.625, 0.0, 0.625, 0.25, 0.375, 0.25, 0.375, 0.25, 0.625, 0.25, 0.625, 0.5, 0.375, 0.5, 0.375, 0.5, 0.625, 0.5, 0.625, 0.75, 0.375, 0.75, 0.375, 0.75, 0.625, 0.75, 0.625, 1.0, 0.375, 1.0, 0.125, 0.5, 0.375, 0.5, 0.375, 0.75, 0.125, 0.75, 0.625, 0.5, 0.875, 0.5, 0.875, 0.75, 0.625, 0.75])
me_cube_072.use_remesh_fix_poles = True
me_cube_072.use_remesh_preserve_attributes = False
me_cube_072.update()
me_cube_073 = bpy.data.meshes.new('Cube.073')
me_cube_073.from_pydata([(-0.6879, -2.706, 4.579), (-0.6879, -2.706, 4.661), (-0.6161, 2.7, 4.579), (-0.6161, 2.7, 4.661), (0.765, -2.706, 4.579), (0.765, -2.706, 4.661), (0.765, 2.7, 4.579), (0.765, 2.7, 4.661)], [], [(0, 1, 3, 2), (2, 3, 7, 6), (6, 7, 5, 4), (4, 5, 1, 0), (2, 6, 4, 0), (7, 3, 1, 5)])
_uv = me_cube_073.uv_layers.new(name='UVMap')
_uv.uv.foreach_set('vector', [0.375, 0.0, 0.625, 0.0, 0.625, 0.25, 0.375, 0.25, 0.375, 0.25, 0.625, 0.25, 0.625, 0.5, 0.375, 0.5, 0.375, 0.5, 0.625, 0.5, 0.625, 0.75, 0.375, 0.75, 0.375, 0.75, 0.625, 0.75, 0.625, 1.0, 0.375, 1.0, 0.125, 0.5, 0.375, 0.5, 0.375, 0.75, 0.125, 0.75, 0.625, 0.5, 0.875, 0.5, 0.875, 0.75, 0.625, 0.75])
me_cube_073.use_remesh_fix_poles = True
me_cube_073.use_remesh_preserve_attributes = False
me_cube_073.update()
me_cube_074 = bpy.data.meshes.new('Cube.074')
me_cube_074.from_pydata([(-0.6859, -2.706, 4.579), (-0.6859, -2.706, 4.661), (-0.6144, 2.7, 4.579), (-0.6144, 2.7, 4.661), (0.765, -2.706, 4.579), (0.765, -2.706, 4.661), (0.765, 2.7, 4.579), (0.765, 2.7, 4.661)], [], [(0, 1, 3, 2), (2, 3, 7, 6), (6, 7, 5, 4), (4, 5, 1, 0), (2, 6, 4, 0), (7, 3, 1, 5)])
_uv = me_cube_074.uv_layers.new(name='UVMap')
_uv.uv.foreach_set('vector', [0.375, 0.0, 0.625, 0.0, 0.625, 0.25, 0.375, 0.25, 0.375, 0.25, 0.625, 0.25, 0.625, 0.5, 0.375, 0.5, 0.375, 0.5, 0.625, 0.5, 0.625, 0.75, 0.375, 0.75, 0.375, 0.75, 0.625, 0.75, 0.625, 1.0, 0.375, 1.0, 0.125, 0.5, 0.375, 0.5, 0.375, 0.75, 0.125, 0.75, 0.625, 0.5, 0.875, 0.5, 0.875, 0.75, 0.625, 0.75])
me_cube_074.use_remesh_fix_poles = True
me_cube_074.use_remesh_preserve_attributes = False
me_cube_074.update()
me_cube_075 = bpy.data.meshes.new('Cube.075')
me_cube_075.from_pydata([(-0.6876, -2.706, 4.579), (-0.6876, -2.706, 4.661), (-0.6165, 2.7, 4.579), (-0.6165, 2.7, 4.661), (0.765, -2.706, 4.579), (0.765, -2.706, 4.661), (0.765, 2.7, 4.579), (0.765, 2.7, 4.661)], [], [(0, 1, 3, 2), (2, 3, 7, 6), (6, 7, 5, 4), (4, 5, 1, 0), (2, 6, 4, 0), (7, 3, 1, 5)])
_uv = me_cube_075.uv_layers.new(name='UVMap')
_uv.uv.foreach_set('vector', [0.375, 0.0, 0.625, 0.0, 0.625, 0.25, 0.375, 0.25, 0.375, 0.25, 0.625, 0.25, 0.625, 0.5, 0.375, 0.5, 0.375, 0.5, 0.625, 0.5, 0.625, 0.75, 0.375, 0.75, 0.375, 0.75, 0.625, 0.75, 0.625, 1.0, 0.375, 1.0, 0.125, 0.5, 0.375, 0.5, 0.375, 0.75, 0.125, 0.75, 0.625, 0.5, 0.875, 0.5, 0.875, 0.75, 0.625, 0.75])
me_cube_075.use_remesh_fix_poles = True
me_cube_075.use_remesh_preserve_attributes = False
me_cube_075.update()
me_cube_076 = bpy.data.meshes.new('Cube.076')
me_cube_076.from_pydata([(-2.76, -3.253, -0.132), (-2.76, -3.253, -0.05796), (-2.759, 3.252, -0.1351), (-2.759, 3.252, -0.06111), (2.757, -3.253, -0.06269), (2.757, -3.253, 0.01134), (2.75, 3.247, -0.06534), (2.75, 3.247, 0.008684)], [], [(0, 1, 3, 2), (2, 3, 7, 6), (6, 7, 5, 4), (4, 5, 1, 0), (2, 6, 4, 0), (7, 3, 1, 5)])
_uv = me_cube_076.uv_layers.new(name='UVMap')
_uv.uv.foreach_set('vector', [0.375, 0.0, 0.625, 0.0, 0.625, 0.25, 0.375, 0.25, 0.375, 0.25, 0.625, 0.25, 0.625, 0.5, 0.375, 0.5, 0.375, 0.5, 0.625, 0.5, 0.625, 0.75, 0.375, 0.75, 0.375, 0.75, 0.625, 0.75, 0.625, 1.0, 0.375, 1.0, 0.125, 0.5, 0.375, 0.5, 0.375, 0.75, 0.125, 0.75, 0.625, 0.5, 0.875, 0.5, 0.875, 0.75, 0.625, 0.75])
me_cube_076.use_remesh_fix_poles = True
me_cube_076.use_remesh_preserve_attributes = False
me_cube_076.update()
me_cube_086 = bpy.data.meshes.new('Cube.086')
me_cube_086.from_pydata([(-0.699, -2.798, 3.189), (-0.699, -2.798, 3.271), (-0.6284, 2.798, 3.189), (-0.6284, 2.798, 3.271), (0.6491, -2.798, 3.189), (0.6491, -2.798, 3.271), (0.6491, 2.798, 3.189), (0.6491, 2.798, 3.271)], [], [(0, 1, 3, 2), (2, 3, 7, 6), (6, 7, 5, 4), (4, 5, 1, 0), (2, 6, 4, 0), (7, 3, 1, 5)])
_uv = me_cube_086.uv_layers.new(name='UVMap')
_uv.uv.foreach_set('vector', [0.375, 0.0, 0.625, 0.0, 0.625, 0.25, 0.375, 0.25, 0.375, 0.25, 0.625, 0.25, 0.625, 0.5, 0.375, 0.5, 0.375, 0.5, 0.625, 0.5, 0.625, 0.75, 0.375, 0.75, 0.375, 0.75, 0.625, 0.75, 0.625, 1.0, 0.375, 1.0, 0.125, 0.5, 0.375, 0.5, 0.375, 0.75, 0.125, 0.75, 0.625, 0.5, 0.875, 0.5, 0.875, 0.75, 0.625, 0.75])
me_cube_086.use_remesh_fix_poles = True
me_cube_086.use_remesh_preserve_attributes = False
me_cube_086.update()
me_cube_085 = bpy.data.meshes.new('Cube.085')
me_cube_085.from_pydata([(-0.0554, -0.05042, -0.06132), (-0.0554, -0.05042, 0.06132), (-0.0554, 0.05042, -0.06132), (-0.0554, 0.05042, 0.06132), (0.0554, -0.05042, -0.06132), (0.0554, -0.05042, 0.06132), (0.0554, 0.05042, -0.06132), (0.0554, 0.05042, 0.06132), (-1.099, -0.05173, -0.08205), (-1.099, -0.05173, 0.0406), (-1.099, 0.04912, -0.08205), (-1.099, 0.04912, 0.0406), (-0.9884, -0.05173, -0.08205), (-0.9884, -0.05173, 0.0406), (-0.9884, 0.04912, -0.08205), (-0.9884, 0.04912, 0.0406), (-1.099, -5.424, -0.08205), (-1.099, -5.424, 0.0406), (-1.099, -5.324, -0.08205), (-1.099, -5.324, 0.0406), (-0.9884, -5.424, -0.08205), (-0.9884, -5.424, 0.0406), (-0.9884, -5.324, -0.08205), (-0.9884, -5.324, 0.0406), (-0.05864, -5.424, -0.08205), (-0.05864, -5.424, 0.0406), (-0.05864, -5.324, -0.08205), (-0.05864, -5.324, 0.0406), (0.05216, -5.424, -0.08205), (0.05216, -5.424, 0.0406), (0.05216, -5.324, -0.08205), (0.05216, -5.324, 0.0406)], [], [(0, 1, 3, 2), (2, 3, 7, 6), (6, 7, 5, 4), (4, 5, 1, 0), (2, 6, 4, 0), (7, 3, 1, 5), (8, 9, 11, 10), (10, 11, 15, 14), (14, 15, 13, 12), (12, 13, 9, 8), (10, 14, 12, 8), (15, 11, 9, 13), (16, 17, 19, 18), (18, 19, 23, 22), (22, 23, 21, 20), (20, 21, 17, 16), (18, 22, 20, 16), (23, 19, 17, 21), (24, 25, 27, 26), (26, 27, 31, 30), (30, 31, 29, 28), (28, 29, 25, 24), (26, 30, 28, 24), (31, 27, 25, 29)])
_uv = me_cube_085.uv_layers.new(name='UVMap')
_uv.uv.foreach_set('vector', [0.375, 0.0, 0.625, 0.0, 0.625, 0.25, 0.375, 0.25, 0.375, 0.25, 0.625, 0.25, 0.625, 0.5, 0.375, 0.5, 0.375, 0.5, 0.625, 0.5, 0.625, 0.75, 0.375, 0.75, 0.375, 0.75, 0.625, 0.75, 0.625, 1.0, 0.375, 1.0, 0.125, 0.5, 0.375, 0.5, 0.375, 0.75, 0.125, 0.75, 0.625, 0.5, 0.875, 0.5, 0.875, 0.75, 0.625, 0.75, 0.375, 0.0, 0.625, 0.0, 0.625, 0.25, 0.375, 0.25, 0.375, 0.25, 0.625, 0.25, 0.625, 0.5, 0.375, 0.5, 0.375, 0.5, 0.625, 0.5, 0.625, 0.75, 0.375, 0.75, 0.375, 0.75, 0.625, 0.75, 0.625, 1.0, 0.375, 1.0, 0.125, 0.5, 0.375, 0.5, 0.375, 0.75, 0.125, 0.75, 0.625, 0.5, 0.875, 0.5, 0.875, 0.75, 0.625, 0.75, 0.375, 0.0, 0.625, 0.0, 0.625, 0.25, 0.375, 0.25, 0.375, 0.25, 0.625, 0.25, 0.625, 0.5, 0.375, 0.5, 0.375, 0.5, 0.625, 0.5, 0.625, 0.75, 0.375, 0.75, 0.375, 0.75, 0.625, 0.75, 0.625, 1.0, 0.375, 1.0, 0.125, 0.5, 0.375, 0.5, 0.375, 0.75, 0.125, 0.75, 0.625, 0.5, 0.875, 0.5, 0.875, 0.75, 0.625, 0.75, 0.375, 0.0, 0.625, 0.0, 0.625, 0.25, 0.375, 0.25, 0.375, 0.25, 0.625, 0.25, 0.625, 0.5, 0.375, 0.5, 0.375, 0.5, 0.625, 0.5, 0.625, 0.75, 0.375, 0.75, 0.375, 0.75, 0.625, 0.75, 0.625, 1.0, 0.375, 1.0, 0.125, 0.5, 0.375, 0.5, 0.375, 0.75, 0.125, 0.75, 0.625, 0.5, 0.875, 0.5, 0.875, 0.75, 0.625, 0.75])
me_cube_085.use_remesh_fix_poles = True
me_cube_085.use_remesh_preserve_attributes = False
me_cube_085.update()
me_cube_084 = bpy.data.meshes.new('Cube.084')
me_cube_084.from_pydata([(-0.6514, -5.474, -3.212), (-0.6514, -5.474, 3.212), (-0.6514, -5.41, -3.212), (-0.6514, -5.41, 3.212), (0.5969, -5.474, -3.212), (0.5969, -5.474, 3.212), (0.5969, -5.41, -3.212), (0.5969, -5.41, 3.212)], [], [(0, 1, 3, 2), (2, 3, 7, 6), (6, 7, 5, 4), (4, 5, 1, 0), (2, 6, 4, 0), (7, 3, 1, 5)])
_uv = me_cube_084.uv_layers.new(name='UVMap')
_uv.uv.foreach_set('vector', [0.375, 0.0, 0.625, 0.0, 0.625, 0.25, 0.375, 0.25, 0.375, 0.25, 0.625, 0.25, 0.625, 0.5, 0.375, 0.5, 0.375, 0.5, 0.625, 0.5, 0.625, 0.75, 0.375, 0.75, 0.375, 0.75, 0.625, 0.75, 0.625, 1.0, 0.375, 1.0, 0.125, 0.5, 0.375, 0.5, 0.375, 0.75, 0.125, 0.75, 0.625, 0.5, 0.875, 0.5, 0.875, 0.75, 0.625, 0.75])
me_cube_084.use_remesh_fix_poles = True
me_cube_084.use_remesh_preserve_attributes = False
me_cube_084.update()
me_cube_083 = bpy.data.meshes.new('Cube.083')
me_cube_083.from_pydata([(-0.5814, -0.03169, -3.212), (-0.5814, -0.03169, 3.212), (-0.5814, 0.03169, -3.212), (-0.5814, 0.03169, 3.212), (0.5814, -0.03169, -3.212), (0.5814, -0.03169, 3.212), (0.5814, 0.03169, -3.212), (0.5814, 0.03169, 3.212)], [], [(0, 1, 3, 2), (2, 3, 7, 6), (6, 7, 5, 4), (4, 5, 1, 0), (2, 6, 4, 0), (7, 3, 1, 5)])
_uv = me_cube_083.uv_layers.new(name='UVMap')
_uv.uv.foreach_set('vector', [0.375, 0.0, 0.625, 0.0, 0.625, 0.25, 0.375, 0.25, 0.375, 0.25, 0.625, 0.25, 0.625, 0.5, 0.375, 0.5, 0.375, 0.5, 0.625, 0.5, 0.625, 0.75, 0.375, 0.75, 0.375, 0.75, 0.625, 0.75, 0.625, 1.0, 0.375, 1.0, 0.125, 0.5, 0.375, 0.5, 0.375, 0.75, 0.125, 0.75, 0.625, 0.5, 0.875, 0.5, 0.875, 0.75, 0.625, 0.75])
me_cube_083.use_remesh_fix_poles = True
me_cube_083.use_remesh_preserve_attributes = False
me_cube_083.update()
me_cube_082 = bpy.data.meshes.new('Cube.082')
me_cube_082.from_pydata([(-0.6147, -2.798, 9.696), (-0.6147, -2.798, 9.778), (-0.5524, 2.798, 9.696), (-0.5524, 2.798, 9.778), (0.6491, -2.798, 9.696), (0.6491, -2.798, 9.778), (0.6491, 2.798, 9.696), (0.6491, 2.798, 9.778)], [], [(0, 1, 3, 2), (2, 3, 7, 6), (6, 7, 5, 4), (4, 5, 1, 0), (2, 6, 4, 0), (7, 3, 1, 5)])
_uv = me_cube_082.uv_layers.new(name='UVMap')
_uv.uv.foreach_set('vector', [0.375, 0.0, 0.625, 0.0, 0.625, 0.25, 0.375, 0.25, 0.375, 0.25, 0.625, 0.25, 0.625, 0.5, 0.375, 0.5, 0.375, 0.5, 0.625, 0.5, 0.625, 0.75, 0.375, 0.75, 0.375, 0.75, 0.625, 0.75, 0.625, 1.0, 0.375, 1.0, 0.125, 0.5, 0.375, 0.5, 0.375, 0.75, 0.125, 0.75, 0.625, 0.5, 0.875, 0.5, 0.875, 0.75, 0.625, 0.75])
me_cube_082.use_remesh_fix_poles = True
me_cube_082.use_remesh_preserve_attributes = False
me_cube_082.update()
me_cube_081 = bpy.data.meshes.new('Cube.081')
me_cube_081.from_pydata([(-0.6868, -2.706, 4.579), (-0.6868, -2.706, 4.661), (-0.6166, 2.7, 4.579), (-0.6166, 2.7, 4.661), (0.765, -2.706, 4.579), (0.765, -2.706, 4.661), (0.765, 2.7, 4.579), (0.765, 2.7, 4.661)], [], [(0, 1, 3, 2), (2, 3, 7, 6), (6, 7, 5, 4), (4, 5, 1, 0), (2, 6, 4, 0), (7, 3, 1, 5)])
_uv = me_cube_081.uv_layers.new(name='UVMap')
_uv.uv.foreach_set('vector', [0.375, 0.0, 0.625, 0.0, 0.625, 0.25, 0.375, 0.25, 0.375, 0.25, 0.625, 0.25, 0.625, 0.5, 0.375, 0.5, 0.375, 0.5, 0.625, 0.5, 0.625, 0.75, 0.375, 0.75, 0.375, 0.75, 0.625, 0.75, 0.625, 1.0, 0.375, 1.0, 0.125, 0.5, 0.375, 0.5, 0.375, 0.75, 0.125, 0.75, 0.625, 0.5, 0.875, 0.5, 0.875, 0.75, 0.625, 0.75])
me_cube_081.use_remesh_fix_poles = True
me_cube_081.use_remesh_preserve_attributes = False
me_cube_081.update()
me_cube_080 = bpy.data.meshes.new('Cube.080')
me_cube_080.from_pydata([(-0.6879, -2.706, 4.579), (-0.6879, -2.706, 4.661), (-0.6161, 2.7, 4.579), (-0.6161, 2.7, 4.661), (0.765, -2.706, 4.579), (0.765, -2.706, 4.661), (0.765, 2.7, 4.579), (0.765, 2.7, 4.661)], [], [(0, 1, 3, 2), (2, 3, 7, 6), (6, 7, 5, 4), (4, 5, 1, 0), (2, 6, 4, 0), (7, 3, 1, 5)])
_uv = me_cube_080.uv_layers.new(name='UVMap')
_uv.uv.foreach_set('vector', [0.375, 0.0, 0.625, 0.0, 0.625, 0.25, 0.375, 0.25, 0.375, 0.25, 0.625, 0.25, 0.625, 0.5, 0.375, 0.5, 0.375, 0.5, 0.625, 0.5, 0.625, 0.75, 0.375, 0.75, 0.375, 0.75, 0.625, 0.75, 0.625, 1.0, 0.375, 1.0, 0.125, 0.5, 0.375, 0.5, 0.375, 0.75, 0.125, 0.75, 0.625, 0.5, 0.875, 0.5, 0.875, 0.75, 0.625, 0.75])
me_cube_080.use_remesh_fix_poles = True
me_cube_080.use_remesh_preserve_attributes = False
me_cube_080.update()
me_cube_079 = bpy.data.meshes.new('Cube.079')
me_cube_079.from_pydata([(-0.6859, -2.706, 4.579), (-0.6859, -2.706, 4.661), (-0.6144, 2.7, 4.579), (-0.6144, 2.7, 4.661), (0.765, -2.706, 4.579), (0.765, -2.706, 4.661), (0.765, 2.7, 4.579), (0.765, 2.7, 4.661)], [], [(0, 1, 3, 2), (2, 3, 7, 6), (6, 7, 5, 4), (4, 5, 1, 0), (2, 6, 4, 0), (7, 3, 1, 5)])
_uv = me_cube_079.uv_layers.new(name='UVMap')
_uv.uv.foreach_set('vector', [0.375, 0.0, 0.625, 0.0, 0.625, 0.25, 0.375, 0.25, 0.375, 0.25, 0.625, 0.25, 0.625, 0.5, 0.375, 0.5, 0.375, 0.5, 0.625, 0.5, 0.625, 0.75, 0.375, 0.75, 0.375, 0.75, 0.625, 0.75, 0.625, 1.0, 0.375, 1.0, 0.125, 0.5, 0.375, 0.5, 0.375, 0.75, 0.125, 0.75, 0.625, 0.5, 0.875, 0.5, 0.875, 0.75, 0.625, 0.75])
me_cube_079.use_remesh_fix_poles = True
me_cube_079.use_remesh_preserve_attributes = False
me_cube_079.update()
me_cube_078 = bpy.data.meshes.new('Cube.078')
me_cube_078.from_pydata([(-0.6876, -2.706, 4.579), (-0.6876, -2.706, 4.661), (-0.6165, 2.7, 4.579), (-0.6165, 2.7, 4.661), (0.765, -2.706, 4.579), (0.765, -2.706, 4.661), (0.765, 2.7, 4.579), (0.765, 2.7, 4.661)], [], [(0, 1, 3, 2), (2, 3, 7, 6), (6, 7, 5, 4), (4, 5, 1, 0), (2, 6, 4, 0), (7, 3, 1, 5)])
_uv = me_cube_078.uv_layers.new(name='UVMap')
_uv.uv.foreach_set('vector', [0.375, 0.0, 0.625, 0.0, 0.625, 0.25, 0.375, 0.25, 0.375, 0.25, 0.625, 0.25, 0.625, 0.5, 0.375, 0.5, 0.375, 0.5, 0.625, 0.5, 0.625, 0.75, 0.375, 0.75, 0.375, 0.75, 0.625, 0.75, 0.625, 1.0, 0.375, 1.0, 0.125, 0.5, 0.375, 0.5, 0.375, 0.75, 0.125, 0.75, 0.625, 0.5, 0.875, 0.5, 0.875, 0.75, 0.625, 0.75])
me_cube_078.use_remesh_fix_poles = True
me_cube_078.use_remesh_preserve_attributes = False
me_cube_078.update()
me_cube_077 = bpy.data.meshes.new('Cube.077')
me_cube_077.from_pydata([(-2.76, -3.253, -0.132), (-2.76, -3.253, -0.05796), (-2.759, 3.252, -0.1351), (-2.759, 3.252, -0.06111), (2.757, -3.253, -0.06269), (2.757, -3.253, 0.01134), (2.75, 3.247, -0.06534), (2.75, 3.247, 0.008684)], [], [(0, 1, 3, 2), (2, 3, 7, 6), (6, 7, 5, 4), (4, 5, 1, 0), (2, 6, 4, 0), (7, 3, 1, 5)])
_uv = me_cube_077.uv_layers.new(name='UVMap')
_uv.uv.foreach_set('vector', [0.375, 0.0, 0.625, 0.0, 0.625, 0.25, 0.375, 0.25, 0.375, 0.25, 0.625, 0.25, 0.625, 0.5, 0.375, 0.5, 0.375, 0.5, 0.625, 0.5, 0.625, 0.75, 0.375, 0.75, 0.375, 0.75, 0.625, 0.75, 0.625, 1.0, 0.375, 1.0, 0.125, 0.5, 0.375, 0.5, 0.375, 0.75, 0.125, 0.75, 0.625, 0.5, 0.875, 0.5, 0.875, 0.75, 0.625, 0.75])
me_cube_077.use_remesh_fix_poles = True
me_cube_077.use_remesh_preserve_attributes = False
me_cube_077.update()
me_cube_014 = bpy.data.meshes.new('Cube.014')
me_cube_014.from_pydata([(-0.9527, -1.07, -0.1664), (-0.9405, -1.073, -0.1576), (-0.9564, -1.055, -0.157), (-0.8319, -0.9516, -0.05593), (-0.8255, -0.9275, -0.04719), (-0.849, -0.9347, -0.05651), (-0.9527, 1.07, -0.1664), (-0.9564, 1.055, -0.157), (-0.9405, 1.073, -0.1576), (-0.8255, 0.9275, -0.04719), (-0.8319, 0.9516, -0.05593), (-0.849, 0.9347, -0.05651), (0.9527, -1.07, -0.1664), (0.9564, -1.055, -0.157), (0.9405, -1.073, -0.1576), (0.8255, -0.9275, -0.04719), (0.8319, -0.9516, -0.05593), (0.849, -0.9347, -0.05651), (0.9527, 1.07, -0.1664), (0.9405, 1.073, -0.1576), (0.9564, 1.055, -0.157), (0.8255, 0.9275, -0.04719), (0.849, 0.9347, -0.05651), (0.8319, 0.9516, -0.05593)], [], [(14, 16, 3, 1), (20, 22, 17, 13), (21, 9, 4, 15), (2, 5, 11, 7), (8, 10, 23, 19), (0, 1, 2), (3, 4, 5), (6, 7, 8), (9, 10, 11), (12, 13, 14), (15, 16, 17), (18, 19, 20), (21, 22, 23), (6, 0, 2, 7), (1, 3, 5, 2), (4, 9, 11, 5), (10, 8, 7, 11), (18, 6, 8, 19), (9, 21, 23, 10), (22, 20, 19, 23), (12, 18, 20, 13), (21, 15, 17, 22), (16, 14, 13, 17), (0, 12, 14, 1), (15, 4, 3, 16), (6, 18, 12, 0)])
_uv = me_cube_014.uv_layers.new(name='UVMap')
_uv.uv.foreach_set('vector', [0.3933, 0.7522, 0.6067, 0.7523, 0.6067, 0.9977, 0.3933, 0.9978, 0.3946, 0.5021, 0.6054, 0.5022, 0.6054, 0.7478, 0.3946, 0.7479, 0.627, 0.5018, 0.873, 0.5018, 0.873, 0.7482, 0.627, 0.7482, 0.3946, 0.002063, 0.6054, 0.002162, 0.6054, 0.2478, 0.3946, 0.2479, 0.3933, 0.2522, 0.6067, 0.2523, 0.6067, 0.4977, 0.3933, 0.4978, 0.1268, 0.7484, 0.1283, 0.75, 0.125, 0.7467, 0.6067, 0.9977, 0.625, 0.998, 0.6178, 1.0, 0.1268, 0.5016, 0.125, 0.5033, 0.1283, 0.5, 0.6391, 0.2512, 0.625, 0.2511, 0.6178, 0.25, 0.3732, 0.7484, 0.375, 0.7467, 0.3717, 0.75, 0.6391, 0.7512, 0.625, 0.7511, 0.6178, 0.75, 0.3732, 0.5016, 0.3717, 0.5, 0.375, 0.5033, 0.6393, 0.501, 0.625, 0.5009, 0.617, 0.5, 0.1268, 0.5016, 0.1268, 0.7484, 0.125, 0.7467, 0.125, 0.5033, 0.3933, 0.9978, 0.6067, 0.9977, 0.6178, 1.0, 0.4069, 1.0, 0.873, 0.7482, 0.873, 0.5018, 0.875, 0.5009, 0.875, 0.7491, 0.6067, 0.2523, 0.3933, 0.2522, 0.3946, 0.2479, 0.6054, 0.2478, 0.3732, 0.5016, 0.1268, 0.5016, 0.1283, 0.5, 0.3717, 0.5, 0.625, 0.252, 0.625, 0.498, 0.6067, 0.4977, 0.6067, 0.2523, 0.6054, 0.5022, 0.3946, 0.5021, 0.3933, 0.4978, 0.6067, 0.4977, 0.3732, 0.7484, 0.3732, 0.5016, 0.3946, 0.5021, 0.3946, 0.7479, 0.627, 0.5018, 0.627, 0.7482, 0.6054, 0.7478, 0.6054, 0.5022, 0.6067, 0.7523, 0.3933, 0.7522, 0.3946, 0.7479, 0.6054, 0.7478, 0.1268, 0.7484, 0.3732, 0.7484, 0.3717, 0.75, 0.1283, 0.75, 0.625, 0.752, 0.625, 0.998, 0.6067, 0.9977, 0.6067, 0.7523, 0.1268, 0.5016, 0.3732, 0.5016, 0.3732, 0.7484, 0.1268, 0.7484])
me_cube_014.use_remesh_fix_poles = True
me_cube_014.use_remesh_preserve_attributes = False
me_cube_014.update()
me_cube_015 = bpy.data.meshes.new('Cube.015')
me_cube_015.from_pydata([(-0.4066, -0.339, -1.038), (-0.4066, -0.3581, -1.019), (-0.4257, -0.339, -1.019), (-0.4066, -0.3486, -1.035), (-0.4162, -0.339, -1.035), (-0.4158, -0.3482, -1.033), (-0.4162, -0.3556, -1.019), (-0.4066, -0.3556, -1.028), (-0.4158, -0.3531, -1.028), (-0.4232, -0.339, -1.028), (-0.4232, -0.3486, -1.019), (-0.4207, -0.3482, -1.028), (-0.4066, -0.3581, 1.338), (-0.4071, -0.339, 1.357), (-0.4257, -0.339, 1.342), (-0.4068, -0.3556, 1.347), (-0.4161, -0.3556, 1.34), (-0.4158, -0.3531, 1.349), (-0.4165, -0.339, 1.357), (-0.407, -0.3486, 1.354), (-0.4159, -0.3482, 1.354), (-0.4231, -0.3486, 1.342), (-0.4233, -0.339, 1.351), (-0.4208, -0.3482, 1.35), (-0.4066, 0.4703, -1.038), (-0.4257, 0.4703, -1.019), (-0.4066, 0.4894, -1.019), (-0.4162, 0.4703, -1.035), (-0.4066, 0.4798, -1.035), (-0.4158, 0.4794, -1.033), (-0.4232, 0.4798, -1.019), (-0.4232, 0.4703, -1.028), (-0.4207, 0.4794, -1.028), (-0.4066, 0.4868, -1.028), (-0.4162, 0.4868, -1.019), (-0.4158, 0.4843, -1.028), (-0.4071, 0.4703, 1.357), (-0.4066, 0.4894, 1.338), (-0.4257, 0.4703, 1.342), (-0.407, 0.4798, 1.354), (-0.4165, 0.4703, 1.357), (-0.4159, 0.4794, 1.354), (-0.4161, 0.4868, 1.34), (-0.4068, 0.4868, 1.347), (-0.4158, 0.4843, 1.349), (-0.4233, 0.4703, 1.351), (-0.4231, 0.4798, 1.342), (-0.4208, 0.4794, 1.35), (0.346, -0.339, -1.038), (0.3651, -0.339, -1.019), (0.346, -0.3581, -1.019), (0.3556, -0.339, -1.035), (0.346, -0.3486, -1.035), (0.3552, -0.3482, -1.033), (0.3626, -0.3486, -1.019), (0.3626, -0.339, -1.028), (0.3601, -0.3482, -1.028), (0.346, -0.3556, -1.028), (0.3556, -0.3556, -1.019), (0.3552, -0.3531, -1.028), (0.3465, -0.339, 1.186), (0.346, -0.3581, 1.167), (0.3651, -0.339, 1.163), (0.3464, -0.3486, 1.184), (0.3559, -0.339, 1.182), (0.3553, -0.3482, 1.179), (0.3555, -0.3556, 1.165), (0.3462, -0.3556, 1.176), (0.3552, -0.3531, 1.174), (0.3627, -0.339, 1.173), (0.3625, -0.3486, 1.163), (0.3602, -0.3482, 1.173), (0.346, 0.4703, -1.038), (0.346, 0.4894, -1.019), (0.3651, 0.4703, -1.019), (0.346, 0.4798, -1.035), (0.3556, 0.4703, -1.035), (0.3552, 0.4794, -1.033), (0.3556, 0.4868, -1.019), (0.346, 0.4868, -1.028), (0.3552, 0.4843, -1.028), (0.3626, 0.4703, -1.028), (0.3626, 0.4798, -1.019), (0.3601, 0.4794, -1.028), (0.3465, 0.4703, 1.186), (0.3651, 0.4703, 1.163), (0.346, 0.4894, 1.167), (0.3559, 0.4703, 1.182), (0.3464, 0.4798, 1.184), (0.3553, 0.4794, 1.179), (0.3625, 0.4798, 1.163), (0.3627, 0.4703, 1.173), (0.3602, 0.4794, 1.173), (0.3462, 0.4868, 1.176), (0.3555, 0.4868, 1.165), (0.3552, 0.4843, 1.174)], [], [(50, 61, 12, 1), (74, 85, 62, 49), (84, 36, 13, 60), (2, 14, 38, 25), (26, 37, 86, 73), (0, 3, 5, 4), (3, 7, 8, 5), (1, 6, 8, 7), (6, 10, 11, 8), (2, 9, 11, 10), (9, 4, 5, 11), (5, 8, 11), (12, 15, 17, 16), (15, 19, 20, 17), (13, 18, 20, 19), (18, 22, 23, 20), (14, 21, 23, 22), (21, 16, 17, 23), (17, 20, 23), (24, 27, 29, 28), (27, 31, 32, 29), (25, 30, 32, 31), (30, 34, 35, 32), (26, 33, 35, 34), (33, 28, 29, 35), (29, 32, 35), (36, 39, 41, 40), (39, 43, 44, 41), (37, 42, 44, 43), (42, 46, 47, 44), (38, 45, 47, 46), (45, 40, 41, 47), (41, 44, 47), (48, 51, 53, 52), (51, 55, 56, 53), (49, 54, 56, 55), (54, 58, 59, 56), (50, 57, 59, 58), (57, 52, 53, 59), (53, 56, 59), (60, 63, 65, 64), (63, 67, 68, 65), (61, 66, 68, 67), (66, 70, 71, 68), (62, 69, 71, 70), (69, 64, 65, 71), (65, 68, 71), (72, 75, 77, 76), (75, 79, 80, 77), (73, 78, 80, 79), (78, 82, 83, 80), (74, 81, 83, 82), (81, 76, 77, 83), (77, 80, 83), (84, 87, 89, 88), (87, 91, 92, 89), (85, 90, 92, 91), (90, 94, 95, 92), (86, 93, 95, 94), (93, 88, 89, 95), (89, 92, 95), (24, 0, 4, 27), (27, 4, 9, 31), (31, 9, 2, 25), (1, 12, 16, 6), (6, 16, 21, 10), (10, 21, 14, 2), (13, 36, 40, 18), (18, 40, 45, 22), (22, 45, 38, 14), (37, 26, 34, 42), (42, 34, 30, 46), (46, 30, 25, 38), (72, 24, 28, 75), (75, 28, 33, 79), (79, 33, 26, 73), (36, 84, 88, 39), (39, 88, 93, 43), (43, 93, 86, 37), (85, 74, 82, 90), (90, 82, 78, 94), (94, 78, 73, 86), (48, 72, 76, 51), (51, 76, 81, 55), (55, 81, 74, 49), (84, 60, 64, 87), (87, 64, 69, 91), (91, 69, 62, 85), (61, 50, 58, 66), (66, 58, 54, 70), (70, 54, 49, 62), (0, 48, 52, 3), (3, 52, 57, 7), (7, 57, 50, 1), (60, 13, 19, 63), (63, 19, 15, 67), (67, 15, 12, 61), (24, 72, 48, 0)])
_uv = me_cube_015.uv_layers.new(name='UVMap')
_uv.uv.foreach_set('vector', [0.3771, 0.756, 0.6228, 0.756, 0.6229, 0.994, 0.377, 0.994, 0.3772, 0.5056, 0.6228, 0.5056, 0.6228, 0.7444, 0.3772, 0.7444, 0.6309, 0.5056, 0.8691, 0.5056, 0.8691, 0.7444, 0.6309, 0.7444, 0.377, 0.005634, 0.623, 0.005634, 0.623, 0.2444, 0.377, 0.2444, 0.377, 0.256, 0.6229, 0.256, 0.6228, 0.494, 0.3771, 0.494, 0.131, 0.7444, 0.131, 0.7472, 0.1282, 0.7471, 0.128, 0.7444, 0.131, 0.7472, 0.131, 0.75, 0.1282, 0.75, 0.1282, 0.7471, 0.377, 0.994, 0.377, 0.997, 0.3761, 0.9968, 0.376, 0.994, 0.377, 0.997, 0.377, 1.0, 0.376, 1.0, 0.3761, 0.9968, 0.377, 0.005634, 0.376, 0.005634, 0.376, 0.00294, 0.377, 0.002821, 0.1258, 0.7444, 0.125, 0.7444, 0.125, 0.7471, 0.1266, 0.7471, 0.1282, 0.7471, 0.1282, 0.75, 0.125, 0.7471, 0.6229, 0.994, 0.6239, 0.994, 0.6239, 0.9969, 0.623, 0.9969, 0.6239, 0.994, 0.625, 0.9939, 0.625, 0.9966, 0.6239, 0.9969, 0.8691, 0.7444, 0.8719, 0.7444, 0.8716, 0.7471, 0.8689, 0.7472, 0.8719, 0.7444, 0.875, 0.7444, 0.875, 0.7471, 0.8716, 0.7471, 0.623, 0.005634, 0.6229, 0.002821, 0.6238, 0.00294, 0.624, 0.005634, 0.623, 0.9992, 0.6227, 1.0, 0.6237, 1.0, 0.6239, 0.9984, 0.6239, 0.9969, 0.625, 0.9966, 0.6238, 1.0, 0.131, 0.5056, 0.128, 0.5056, 0.1282, 0.5029, 0.131, 0.5028, 0.128, 0.5056, 0.125, 0.5056, 0.125, 0.5029, 0.1282, 0.5029, 0.377, 0.2444, 0.377, 0.2472, 0.376, 0.2471, 0.376, 0.2444, 0.377, 0.2472, 0.377, 0.25, 0.376, 0.25, 0.376, 0.2471, 0.377, 0.256, 0.376, 0.256, 0.3761, 0.2532, 0.377, 0.253, 0.131, 0.5008, 0.131, 0.5, 0.1282, 0.5, 0.1282, 0.5015, 0.1282, 0.5029, 0.125, 0.5029, 0.1282, 0.5, 0.8691, 0.5056, 0.8689, 0.5028, 0.8716, 0.5029, 0.8719, 0.5056, 0.6247, 0.2559, 0.625, 0.2567, 0.625, 0.2538, 0.6245, 0.2531, 0.6229, 0.256, 0.623, 0.2531, 0.6239, 0.2531, 0.6239, 0.256, 0.623, 0.2531, 0.6229, 0.25, 0.6238, 0.25, 0.6239, 0.2531, 0.623, 0.2444, 0.624, 0.2444, 0.6238, 0.2471, 0.6229, 0.2472, 0.8736, 0.5056, 0.875, 0.5056, 0.875, 0.5029, 0.8727, 0.5029, 0.6245, 0.2531, 0.6237, 0.25, 0.6238, 0.25, 0.369, 0.7444, 0.372, 0.7444, 0.3718, 0.7471, 0.369, 0.7472, 0.372, 0.7444, 0.375, 0.7444, 0.375, 0.7471, 0.3718, 0.7471, 0.3772, 0.7444, 0.3772, 0.7472, 0.3761, 0.7471, 0.3761, 0.7444, 0.3772, 0.7472, 0.3772, 0.75, 0.3761, 0.75, 0.3761, 0.7471, 0.3771, 0.756, 0.3761, 0.756, 0.3761, 0.7532, 0.3771, 0.753, 0.369, 0.7492, 0.369, 0.75, 0.3718, 0.75, 0.3718, 0.7485, 0.3718, 0.7471, 0.375, 0.7471, 0.3718, 0.75, 0.6309, 0.7444, 0.6308, 0.7472, 0.6277, 0.7471, 0.6278, 0.7444, 0.6247, 0.7559, 0.625, 0.7553, 0.625, 0.7524, 0.6244, 0.7531, 0.6228, 0.756, 0.6228, 0.7531, 0.6239, 0.7531, 0.6239, 0.756, 0.6228, 0.7531, 0.6229, 0.75, 0.624, 0.75, 0.6239, 0.7531, 0.6228, 0.7444, 0.624, 0.7444, 0.624, 0.7471, 0.6229, 0.7472, 0.624, 0.7444, 0.625, 0.7444, 0.625, 0.7471, 0.624, 0.7471, 0.6244, 0.7531, 0.625, 0.7524, 0.624, 0.75, 0.369, 0.5056, 0.369, 0.5028, 0.3718, 0.5029, 0.372, 0.5056, 0.369, 0.5028, 0.369, 0.5, 0.3718, 0.5, 0.3718, 0.5029, 0.3771, 0.494, 0.3771, 0.497, 0.3761, 0.4968, 0.3761, 0.494, 0.3771, 0.497, 0.3772, 0.5, 0.3761, 0.5, 0.3761, 0.4968, 0.3772, 0.5056, 0.3761, 0.5056, 0.3761, 0.5029, 0.3772, 0.5028, 0.3761, 0.5056, 0.375, 0.5056, 0.375, 0.5029, 0.3761, 0.5029, 0.3718, 0.5029, 0.3718, 0.5, 0.375, 0.5029, 0.6309, 0.5056, 0.6278, 0.5056, 0.6277, 0.5029, 0.6308, 0.5028, 0.6278, 0.5056, 0.625, 0.5056, 0.625, 0.5029, 0.6277, 0.5029, 0.6228, 0.5056, 0.6229, 0.5028, 0.624, 0.5029, 0.624, 0.5056, 0.6229, 0.5028, 0.6231, 0.5, 0.6241, 0.5, 0.624, 0.5029, 0.6228, 0.494, 0.6239, 0.494, 0.6239, 0.4969, 0.6228, 0.4969, 0.6239, 0.494, 0.625, 0.4942, 0.625, 0.4973, 0.6239, 0.4969, 0.6247, 0.5029, 0.625, 0.5029, 0.6241, 0.5, 0.131, 0.5056, 0.131, 0.7444, 0.128, 0.7444, 0.128, 0.5056, 0.128, 0.5056, 0.128, 0.7444, 0.125, 0.7444, 0.125, 0.5056, 0.376, 0.2444, 0.376, 0.005634, 0.377, 0.005634, 0.377, 0.2444, 0.377, 0.994, 0.6229, 0.994, 0.623, 0.9969, 0.377, 0.997, 0.377, 0.997, 0.623, 0.9969, 0.6229, 1.0, 0.377, 1.0, 0.377, 0.002821, 0.6229, 0.002821, 0.623, 0.005634, 0.377, 0.005634, 0.8691, 0.7444, 0.8691, 0.5056, 0.8719, 0.5056, 0.8719, 0.7444, 0.8719, 0.7444, 0.8719, 0.5056, 0.875, 0.5056, 0.875, 0.7444, 0.624, 0.005634, 0.624, 0.2444, 0.623, 0.2444, 0.623, 0.005634, 0.6229, 0.256, 0.377, 0.256, 0.377, 0.253, 0.623, 0.2531, 0.623, 0.2531, 0.377, 0.253, 0.377, 0.2472, 0.6229, 0.2472, 0.6229, 0.2472, 0.377, 0.2472, 0.377, 0.2444, 0.623, 0.2444, 0.369, 0.5056, 0.131, 0.5056, 0.131, 0.5028, 0.369, 0.5028, 0.369, 0.5028, 0.131, 0.5028, 0.131, 0.5, 0.369, 0.5, 0.3761, 0.494, 0.376, 0.256, 0.377, 0.256, 0.3771, 0.494, 0.8691, 0.5056, 0.6309, 0.5056, 0.6308, 0.5028, 0.8689, 0.5028, 0.625, 0.2561, 0.625, 0.4942, 0.6239, 0.494, 0.6239, 0.256, 0.6239, 0.256, 0.6239, 0.494, 0.6228, 0.494, 0.6229, 0.256, 0.6228, 0.5056, 0.3772, 0.5056, 0.3772, 0.5028, 0.6229, 0.5028, 0.6229, 0.5028, 0.3772, 0.5028, 0.3771, 0.497, 0.6228, 0.4969, 0.6228, 0.4969, 0.3771, 0.497, 0.3771, 0.494, 0.6228, 0.494, 0.369, 0.7444, 0.369, 0.5056, 0.372, 0.5056, 0.372, 0.7444, 0.372, 0.7444, 0.372, 0.5056, 0.3761, 0.5056, 0.3761, 0.7444, 0.3761, 0.7444, 0.3761, 0.5056, 0.3772, 0.5056, 0.3772, 0.7444, 0.6309, 0.5056, 0.6309, 0.7444, 0.6278, 0.7444, 0.6278, 0.5056, 0.6278, 0.5056, 0.6278, 0.7444, 0.624, 0.7444, 0.624, 0.5056, 0.624, 0.5056, 0.624, 0.7444, 0.6228, 0.7444, 0.6228, 0.5056, 0.6228, 0.756, 0.3771, 0.756, 0.3771, 0.753, 0.6228, 0.7531, 0.6228, 0.7531, 0.3771, 0.753, 0.3772, 0.7472, 0.6229, 0.7472, 0.6229, 0.7472, 0.3772, 0.7472, 0.3772, 0.7444, 0.6228, 0.7444, 0.131, 0.7444, 0.369, 0.7444, 0.369, 0.7472, 0.131, 0.7472, 0.131, 0.7472, 0.369, 0.7472, 0.369, 0.75, 0.131, 0.75, 0.376, 0.994, 0.3761, 0.756, 0.3771, 0.756, 0.377, 0.994, 0.6309, 0.7444, 0.8691, 0.7444, 0.8689, 0.7472, 0.6308, 0.7472, 0.625, 0.7558, 0.625, 0.9939, 0.6239, 0.994, 0.6239, 0.756, 0.6239, 0.756, 0.6239, 0.994, 0.6229, 0.994, 0.6228, 0.756, 0.131, 0.5056, 0.369, 0.5056, 0.369, 0.7444, 0.131, 0.7444])
me_cube_015.use_remesh_fix_poles = True
me_cube_015.use_remesh_preserve_attributes = False
me_cube_015.update()
me_cube_016 = bpy.data.meshes.new('Cube.016')
me_cube_016.from_pydata([(-1.199, -1.152, -0.02103), (-1.199, 1.152, -0.02103), (-1.185, -1.122, 0.02401), (-1.199, -1.152, 0.01038), (-1.189, -1.142, 0.02334), (-1.193, -1.146, 0.02141), (-1.196, -1.149, 0.01839), (-1.198, -1.151, 0.0146), (-1.185, 1.154, 0.02401), (-1.199, 1.152, 0.01038), (-1.189, 1.142, 0.02334), (-1.193, 1.146, 0.02141), (-1.196, 1.149, 0.01839), (-1.198, 1.151, 0.0146), (0.4567, -1.138, -0.007409), (0.4431, -1.152, -0.02103), (0.456, -1.142, -0.01162), (0.4541, -1.146, -0.01542), (0.4511, -1.149, -0.01843), (0.4473, -1.151, -0.02037), (0.4431, -1.122, 0.02401), (0.4431, -1.152, 0.01038), (0.4567, -1.138, 0.01038), (0.4431, -1.142, 0.02334), (0.4431, -1.146, 0.02141), (0.4473, -1.138, 0.02334), (0.4474, -1.142, 0.02255), (0.4472, -1.146, 0.02073), (0.4511, -1.138, 0.02141), (0.4509, -1.142, 0.02072), (0.4503, -1.145, 0.01942), (0.4473, -1.151, 0.01038), (0.4511, -1.149, 0.01038), (0.4431, -1.151, 0.0146), (0.4474, -1.15, 0.01471), (0.4509, -1.148, 0.01457), (0.4431, -1.149, 0.01839), (0.4473, -1.148, 0.01822), (0.4503, -1.147, 0.01759), (0.456, -1.138, 0.0146), (0.4541, -1.138, 0.01839), (0.456, -1.142, 0.01038), (0.4552, -1.142, 0.01473), (0.4534, -1.142, 0.01821), (0.4541, -1.146, 0.01038), (0.4534, -1.146, 0.01458), (0.4521, -1.145, 0.01759), (0.4567, 1.138, -0.007409), (0.4431, 1.152, -0.02103), (0.456, 1.142, -0.01162), (0.4541, 1.146, -0.01542), (0.4511, 1.149, -0.01843), (0.4473, 1.151, -0.02037), (0.4431, 1.154, 0.02401), (0.4567, 1.138, 0.01038), (0.4431, 1.152, 0.01038), (0.4473, 1.138, 0.02334), (0.4511, 1.138, 0.02141), (0.4431, 1.142, 0.02334), (0.4474, 1.142, 0.02255), (0.4509, 1.142, 0.02073), (0.4431, 1.146, 0.02141), (0.4473, 1.146, 0.02072), (0.4503, 1.145, 0.01942), (0.456, 1.142, 0.01038), (0.4541, 1.146, 0.01038), (0.456, 1.138, 0.0146), (0.4552, 1.142, 0.01471), (0.4534, 1.146, 0.01457), (0.4541, 1.138, 0.01839), (0.4534, 1.142, 0.01822), (0.4521, 1.145, 0.01759), (0.4431, 1.151, 0.0146), (0.4431, 1.149, 0.01839), (0.4473, 1.151, 0.01038), (0.4474, 1.15, 0.01473), (0.4472, 1.148, 0.01821), (0.4511, 1.149, 0.01038), (0.4509, 1.148, 0.01458), (0.4503, 1.147, 0.01759)], [], [(53, 8, 2, 20), (1, 48, 15, 0), (0, 3, 9, 1), (47, 54, 22, 14), (1, 9, 55, 48), (20, 23, 26, 25), (23, 24, 27, 26), (24, 36, 37, 27), (25, 26, 29, 28), (26, 27, 30, 29), (27, 37, 38, 30), (21, 31, 34, 33), (31, 32, 35, 34), (32, 44, 45, 35), (33, 34, 37, 36), (34, 35, 38, 37), (35, 45, 46, 38), (22, 39, 42, 41), (39, 40, 43, 42), (40, 28, 29, 43), (41, 42, 45, 44), (42, 43, 46, 45), (43, 29, 30, 46), (30, 38, 46), (53, 56, 59, 58), (56, 57, 60, 59), (57, 69, 70, 60), (58, 59, 62, 61), (59, 60, 63, 62), (60, 70, 71, 63), (54, 64, 67, 66), (64, 65, 68, 67), (65, 77, 78, 68), (66, 67, 70, 69), (67, 68, 71, 70), (68, 78, 79, 71), (55, 72, 75, 74), (72, 73, 76, 75), (73, 61, 62, 76), (74, 75, 78, 77), (75, 76, 79, 78), (76, 62, 63, 79), (63, 71, 79), (2, 8, 10, 4), (4, 10, 11, 5), (5, 11, 12, 6), (6, 12, 13, 7), (7, 13, 9, 3), (8, 53, 58, 10), (10, 58, 61, 11), (11, 61, 73, 12), (12, 73, 72, 13), (13, 72, 55, 9), (54, 47, 49, 64), (64, 49, 50, 65), (65, 50, 51, 77), (77, 51, 52, 74), (74, 52, 48, 55), (15, 48, 52, 19), (19, 52, 51, 18), (18, 51, 50, 17), (17, 50, 49, 16), (16, 49, 47, 14), (53, 20, 25, 56), (56, 25, 28, 57), (57, 28, 40, 69), (69, 40, 39, 66), (66, 39, 22, 54), (21, 15, 19, 31), (31, 19, 18, 32), (32, 18, 17, 44), (44, 17, 16, 41), (41, 16, 14, 22), (20, 2, 4, 23), (23, 4, 5, 24), (24, 5, 6, 36), (36, 6, 7, 33), (33, 7, 3, 21), (15, 21, 3, 0)])
_uv = me_cube_016.uv_layers.new(name='UVMap')
_uv.uv.foreach_set('vector', [0.6271, 0.5015, 0.8729, 0.5015, 0.8729, 0.7485, 0.6271, 0.7485, 0.125, 0.5, 0.3729, 0.5, 0.3729, 0.75, 0.125, 0.75, 0.375, 0.0, 0.5494, 0.0, 0.5494, 0.25, 0.375, 0.25, 0.4506, 0.5015, 0.5494, 0.5015, 0.5494, 0.7485, 0.4506, 0.7485, 0.375, 0.25, 0.5494, 0.25, 0.5494, 0.4979, 0.375, 0.4979, 0.6271, 0.7485, 0.6271, 0.749, 0.6264, 0.749, 0.6264, 0.7485, 0.6271, 0.749, 0.6271, 0.7494, 0.6264, 0.7494, 0.6264, 0.749, 0.6271, 0.7494, 0.6271, 0.75, 0.6264, 0.75, 0.6264, 0.7494, 0.6264, 0.7485, 0.6264, 0.749, 0.6259, 0.749, 0.6258, 0.7485, 0.6264, 0.749, 0.6264, 0.7494, 0.626, 0.7493, 0.6259, 0.749, 0.6264, 0.7494, 0.6264, 0.75, 0.626, 0.75, 0.626, 0.7493, 0.5494, 0.7521, 0.5494, 0.7514, 0.5734, 0.7514, 0.5727, 0.7521, 0.5494, 0.7514, 0.5494, 0.7508, 0.5726, 0.7509, 0.5734, 0.7514, 0.5494, 0.7508, 0.5494, 0.75, 0.5726, 0.75, 0.5726, 0.7509, 0.5727, 0.7521, 0.5734, 0.7514, 0.5928, 0.7514, 0.5938, 0.7521, 0.5734, 0.7514, 0.5726, 0.7509, 0.5894, 0.751, 0.5928, 0.7514, 0.5726, 0.7509, 0.5726, 0.75, 0.5894, 0.75, 0.5894, 0.751, 0.5494, 0.7485, 0.5727, 0.7485, 0.5735, 0.749, 0.5494, 0.749, 0.5727, 0.7485, 0.5938, 0.7485, 0.5928, 0.749, 0.5735, 0.749, 0.5938, 0.7485, 0.625, 0.7485, 0.625, 0.749, 0.5928, 0.749, 0.5494, 0.749, 0.5735, 0.749, 0.5726, 0.7494, 0.5494, 0.7494, 0.5735, 0.749, 0.5928, 0.749, 0.5894, 0.7493, 0.5726, 0.7494, 0.5928, 0.749, 0.625, 0.749, 0.625, 0.7493, 0.5894, 0.7493, 0.626, 0.7493, 0.626, 0.75, 0.625, 0.7493, 0.6271, 0.5015, 0.6264, 0.5015, 0.6264, 0.501, 0.6271, 0.501, 0.6264, 0.5015, 0.6258, 0.5015, 0.6259, 0.501, 0.6264, 0.501, 0.6258, 0.5015, 0.625, 0.5015, 0.625, 0.501, 0.6259, 0.501, 0.6271, 0.501, 0.6264, 0.501, 0.6264, 0.5006, 0.6271, 0.5006, 0.6264, 0.501, 0.6259, 0.501, 0.626, 0.5007, 0.6264, 0.5006, 0.6259, 0.501, 0.625, 0.501, 0.625, 0.5007, 0.626, 0.5007, 0.5494, 0.5015, 0.5494, 0.501, 0.5734, 0.501, 0.5727, 0.5015, 0.5494, 0.501, 0.5494, 0.5006, 0.5726, 0.5006, 0.5734, 0.501, 0.5494, 0.5006, 0.5494, 0.5, 0.5726, 0.5, 0.5726, 0.5006, 0.5727, 0.5015, 0.5734, 0.501, 0.5928, 0.501, 0.5938, 0.5015, 0.5734, 0.501, 0.5726, 0.5006, 0.5894, 0.5007, 0.5928, 0.501, 0.5726, 0.5006, 0.5726, 0.5, 0.5894, 0.5, 0.5894, 0.5007, 0.5494, 0.4979, 0.5727, 0.4979, 0.5735, 0.4986, 0.5494, 0.4986, 0.5727, 0.4979, 0.5938, 0.4979, 0.5928, 0.4986, 0.5735, 0.4986, 0.6271, 0.5003, 0.6271, 0.5, 0.6264, 0.5, 0.6264, 0.5004, 0.5494, 0.4986, 0.5735, 0.4986, 0.5726, 0.4991, 0.5494, 0.4992, 0.5735, 0.4986, 0.5928, 0.4986, 0.5894, 0.499, 0.5726, 0.4991, 0.6264, 0.5004, 0.6264, 0.5, 0.626, 0.5, 0.626, 0.5005, 0.5995, 0.5007, 0.625, 0.5007, 0.5894, 0.5, 0.8729, 0.7485, 0.8729, 0.5015, 0.8736, 0.501, 0.8736, 0.749, 0.8736, 0.749, 0.8736, 0.501, 0.8742, 0.5006, 0.8742, 0.7494, 0.8742, 0.7494, 0.8742, 0.5006, 0.875, 0.5003, 0.875, 0.7497, 0.5938, 0.0002825, 0.5938, 0.2497, 0.5727, 0.2499, 0.5727, 7.24e-05, 0.5727, 7.24e-05, 0.5727, 0.2499, 0.5494, 0.25, 0.5494, 0.0, 0.8729, 0.5015, 0.6271, 0.5015, 0.6271, 0.501, 0.8736, 0.501, 0.8736, 0.501, 0.6271, 0.501, 0.6271, 0.5006, 0.8742, 0.5006, 0.8742, 0.5006, 0.6271, 0.5006, 0.6271, 0.5, 0.8746, 0.5, 0.5938, 0.2504, 0.5938, 0.4979, 0.5727, 0.4979, 0.5727, 0.2501, 0.5727, 0.2501, 0.5727, 0.4979, 0.5494, 0.4979, 0.5494, 0.25, 0.5494, 0.5015, 0.4506, 0.5015, 0.4273, 0.501, 0.5494, 0.501, 0.5494, 0.501, 0.4273, 0.501, 0.4062, 0.5006, 0.5494, 0.5006, 0.5494, 0.5006, 0.4062, 0.5006, 0.3894, 0.4992, 0.5494, 0.4992, 0.5494, 0.4992, 0.3894, 0.4992, 0.3787, 0.4986, 0.5494, 0.4986, 0.5494, 0.4986, 0.3787, 0.4986, 0.375, 0.4979, 0.5494, 0.4979, 0.3729, 0.75, 0.3729, 0.5, 0.3736, 0.5001, 0.3736, 0.7499, 0.3736, 0.7499, 0.3736, 0.5001, 0.3742, 0.5003, 0.3742, 0.7497, 0.3742, 0.7497, 0.3742, 0.5003, 0.4062, 0.5006, 0.4062, 0.7494, 0.4062, 0.7494, 0.4062, 0.5006, 0.4273, 0.501, 0.4273, 0.749, 0.4273, 0.749, 0.4273, 0.501, 0.4506, 0.5015, 0.4506, 0.7485, 0.6271, 0.5015, 0.6271, 0.7485, 0.6264, 0.7485, 0.6264, 0.5015, 0.6264, 0.5015, 0.6264, 0.7485, 0.6258, 0.7485, 0.6258, 0.5015, 0.6258, 0.5015, 0.6258, 0.7485, 0.5938, 0.7485, 0.5938, 0.5015, 0.5938, 0.5015, 0.5938, 0.7485, 0.5727, 0.7485, 0.5727, 0.5015, 0.5727, 0.5015, 0.5727, 0.7485, 0.5494, 0.7485, 0.5494, 0.5015, 0.5494, 0.7521, 0.375, 0.7521, 0.3787, 0.7514, 0.5494, 0.7514, 0.5494, 0.7514, 0.3787, 0.7514, 0.3894, 0.7508, 0.5494, 0.7508, 0.5494, 0.7508, 0.3894, 0.7508, 0.4062, 0.7494, 0.5494, 0.7494, 0.5494, 0.7494, 0.4062, 0.7494, 0.4273, 0.749, 0.5494, 0.749, 0.5494, 0.749, 0.4273, 0.749, 0.4506, 0.7485, 0.5494, 0.7485, 0.6271, 0.7485, 0.8729, 0.7485, 0.8736, 0.749, 0.6271, 0.749, 0.6271, 0.749, 0.8736, 0.749, 0.8742, 0.7494, 0.6271, 0.7494, 0.6271, 0.7494, 0.8742, 0.7494, 0.8746, 0.75, 0.6271, 0.75, 0.5938, 0.7521, 0.5938, 0.9996, 0.5727, 0.9999, 0.5727, 0.7521, 0.5727, 0.7521, 0.5727, 0.9999, 0.5494, 1.0, 0.5494, 0.7521, 0.375, 0.7521, 0.5494, 0.7521, 0.5494, 1.0, 0.375, 1.0])
me_cube_016.use_remesh_fix_poles = True
me_cube_016.use_remesh_preserve_attributes = False
me_cube_016.update()

# ---- objects
ob_camera = bpy.data.objects.new('Camera', cam_camera)
ob_area = bpy.data.objects.new('Area', light_area)
ob_sun = bpy.data.objects.new('Sun', light_sun_001)
ob_point = bpy.data.objects.new('Point', light_point)
ob_point_001 = bpy.data.objects.new('Point.001', light_point_001)
ob_point_002 = bpy.data.objects.new('Point.002', light_point_002)
ob_point_003 = bpy.data.objects.new('Point.003', light_point_003)
ob_ceiling = bpy.data.objects.new('Ceiling', me_ceiling)
ob_walls = bpy.data.objects.new('Walls', me_cube_087)
ob_plane_001 = bpy.data.objects.new('Plane.001', me_plane_001)
ob_cube = bpy.data.objects.new('Cube', me_cube_095)
ob_floor = bpy.data.objects.new('Floor', me_cube)
ob_bases = bpy.data.objects.new('Bases', me_cube_001)
ob_board_left = bpy.data.objects.new('Board-Left', me_cube_005)
ob_board_right = bpy.data.objects.new('Board-Right', me_cube_006)
ob_board_top = bpy.data.objects.new('Board-Top', me_cube_007)
ob_board_mid_3 = bpy.data.objects.new('Board-Mid-3', me_cube_008)
ob_board_mid_4 = bpy.data.objects.new('Board-Mid-4', me_cube_009)
ob_board_mid_1 = bpy.data.objects.new('Board-Mid-1', me_cube_011)
ob_board_mid_2 = bpy.data.objects.new('Board-Mid-2', me_cube_012)
ob_board_back = bpy.data.objects.new('Board-Back', me_cube_013)
ob_floor_001 = bpy.data.objects.new('Floor.001', me_cube_026)
ob_bases_001 = bpy.data.objects.new('Bases.001', me_cube_025)
ob_board_left_001 = bpy.data.objects.new('Board-Left.001', me_cube_024)
ob_board_right_001 = bpy.data.objects.new('Board-Right.001', me_cube_023)
ob_board_top_001 = bpy.data.objects.new('Board-Top.001', me_cube_022)
ob_board_mid_3_001 = bpy.data.objects.new('Board-Mid-3.001', me_cube_021)
ob_board_mid_4_001 = bpy.data.objects.new('Board-Mid-4.001', me_cube_020)
ob_board_mid_1_001 = bpy.data.objects.new('Board-Mid-1.001', me_cube_019)
ob_board_mid_2_001 = bpy.data.objects.new('Board-Mid-2.001', me_cube_018)
ob_board_back_001 = bpy.data.objects.new('Board-Back.001', me_cube_017)
ob_floor_002 = bpy.data.objects.new('Floor.002', me_cube_036)
ob_bases_002 = bpy.data.objects.new('Bases.002', me_cube_035)
ob_board_left_002 = bpy.data.objects.new('Board-Left.002', me_cube_034)
ob_board_right_002 = bpy.data.objects.new('Board-Right.002', me_cube_033)
ob_board_top_002 = bpy.data.objects.new('Board-Top.002', me_cube_032)
ob_board_mid_3_002 = bpy.data.objects.new('Board-Mid-3.002', me_cube_031)
ob_board_mid_4_002 = bpy.data.objects.new('Board-Mid-4.002', me_cube_030)
ob_board_mid_1_002 = bpy.data.objects.new('Board-Mid-1.002', me_cube_029)
ob_board_mid_2_002 = bpy.data.objects.new('Board-Mid-2.002', me_cube_028)
ob_board_back_002 = bpy.data.objects.new('Board-Back.002', me_cube_027)
ob_floor_006 = bpy.data.objects.new('Floor.006', me_cube_067)
ob_bases_006 = bpy.data.objects.new('Bases.006', me_cube_068)
ob_board_left_006 = bpy.data.objects.new('Board-Left.006', me_cube_069)
ob_board_right_006 = bpy.data.objects.new('Board-Right.006', me_cube_070)
ob_board_top_006 = bpy.data.objects.new('Board-Top.006', me_cube_071)
ob_board_mid_3_006 = bpy.data.objects.new('Board-Mid-3.006', me_cube_072)
ob_board_mid_4_006 = bpy.data.objects.new('Board-Mid-4.006', me_cube_073)
ob_board_mid_1_006 = bpy.data.objects.new('Board-Mid-1.006', me_cube_074)
ob_board_mid_2_006 = bpy.data.objects.new('Board-Mid-2.006', me_cube_075)
ob_board_back_006 = bpy.data.objects.new('Board-Back.006', me_cube_076)
ob_floor_007 = bpy.data.objects.new('Floor.007', me_cube_086)
ob_bases_007 = bpy.data.objects.new('Bases.007', me_cube_085)
ob_board_left_007 = bpy.data.objects.new('Board-Left.007', me_cube_084)
ob_board_right_007 = bpy.data.objects.new('Board-Right.007', me_cube_083)
ob_board_top_007 = bpy.data.objects.new('Board-Top.007', me_cube_082)
ob_board_mid_3_007 = bpy.data.objects.new('Board-Mid-3.007', me_cube_081)
ob_board_mid_4_007 = bpy.data.objects.new('Board-Mid-4.007', me_cube_080)
ob_board_mid_1_007 = bpy.data.objects.new('Board-Mid-1.007', me_cube_079)
ob_board_mid_2_007 = bpy.data.objects.new('Board-Mid-2.007', me_cube_078)
ob_board_back_007 = bpy.data.objects.new('Board-Back.007', me_cube_077)
ob_desk_base = bpy.data.objects.new('Desk-Base', me_cube_014)
ob_desk_body = bpy.data.objects.new('Desk-Body', me_cube_015)
ob_desk_board = bpy.data.objects.new('Desk-Board', me_cube_016)

# ---- transforms, parenting, visibility, modifiers, constraints
ob_camera.location = (4.346, -0.01959, 2.042)
ob_camera.rotation_euler = (1.869, -0.005328, 1.582)
ob_area.location = (-6.295, 0.0, 17.44)
ob_area.rotation_euler = (13.3, 0.4482, -14.51)
ob_sun.location = (0.0, 0.0, 0.0)
ob_point.location = (-5.837, 6.064, 9.034)
ob_point_001.location = (-5.85, -5.8, 9.034)
ob_point_002.location = (5.173, 6.064, 9.034)
ob_point_003.location = (5.173, -5.832, 9.034)
ob_ceiling.location = (0.01556, -0.01408, 10.82)
ob_ceiling.scale = (1.446, 1.426, 1.0)
ob_walls.location = (-11.61, 0.01081, 4.857)
ob_plane_001.location = (7.65, 0.0, 0.0)
ob_plane_001.scale = (8.969, 11.19, 1.0)
ob_cube.location = (16.17, 0.04934, 4.885)
ob_floor.location = (-9.858, -0.05687, -3.075)
ob_bases.location = (-10.39, 2.629, 0.0312)
ob_bases.rotation_euler = (-0.0, 3.142, -0.0)
ob_board_left.location = (-9.829, 2.66, 3.407)
ob_board_right.location = (-9.829, 2.667, 3.407)
ob_board_top.location = (-9.858, -0.05687, -3.075)
ob_board_mid_3.location = (-9.788, -0.05687, -1.07)
ob_board_mid_4.location = (-9.788, -0.05687, 0.6227)
ob_board_mid_1.location = (-9.788, -0.05687, -4.339)
ob_board_mid_2.location = (-9.788, -0.05687, -2.817)
ob_board_back.location = (-10.54, -0.06153, 3.45)
ob_board_back.rotation_euler = (1.571, -0.0, -1.571)
ob_floor_001.location = (-7.248, 7.322, -3.075)
ob_floor_001.rotation_euler = (0.0, -0.0, -0.7745)
ob_bases_001.location = (-5.748, 9.611, 0.0312)
ob_bases_001.rotation_euler = (-0.0, 3.142, -0.7745)
ob_board_left_001.location = (-5.327, 9.243, 3.407)
ob_board_left_001.rotation_euler = (0.0, -0.0, -0.7745)
ob_board_right_001.location = (-5.322, 9.248, 3.407)
ob_board_right_001.rotation_euler = (0.0, -0.0, -0.7745)
ob_board_top_001.location = (-7.248, 7.322, -3.075)
ob_board_top_001.rotation_euler = (0.0, -0.0, -0.7745)
ob_board_mid_3_001.location = (-7.198, 7.273, -1.07)
ob_board_mid_3_001.rotation_euler = (0.0, -0.0, -0.7745)
ob_board_mid_4_001.location = (-7.198, 7.273, 0.6227)
ob_board_mid_4_001.rotation_euler = (0.0, -0.0, -0.7745)
ob_board_mid_1_001.location = (-7.198, 7.273, -4.339)
ob_board_mid_1_001.rotation_euler = (0.0, -0.0, -0.7745)
ob_board_mid_2_001.location = (-7.198, 7.273, -2.817)
ob_board_mid_2_001.rotation_euler = (0.0, -0.0, -0.7745)
ob_board_back_001.location = (-7.783, 7.766, 3.45)
ob_board_back_001.rotation_euler = (1.571, -0.0, -2.345)
ob_floor_002.location = (-7.347, -7.185, -3.075)
ob_floor_002.rotation_euler = (0.0, -0.0, 0.7977)
ob_bases_002.location = (-9.639, -5.689, 0.0312)
ob_bases_002.rotation_euler = (-0.0, 3.142, 0.7977)
ob_board_left_002.location = (-9.271, -5.267, 3.407)
ob_board_left_002.rotation_euler = (0.0, -0.0, 0.7977)
ob_board_right_002.location = (-9.276, -5.262, 3.407)
ob_board_right_002.rotation_euler = (0.0, -0.0, 0.7977)
ob_board_top_002.location = (-7.347, -7.185, -3.075)
ob_board_top_002.rotation_euler = (0.0, -0.0, 0.7977)
ob_board_mid_3_002.location = (-7.298, -7.135, -1.07)
ob_board_mid_3_002.rotation_euler = (0.0, -0.0, 0.7977)
ob_board_mid_4_002.location = (-7.298, -7.135, 0.6227)
ob_board_mid_4_002.rotation_euler = (0.0, -0.0, 0.7977)
ob_board_mid_1_002.location = (-7.298, -7.135, -4.339)
ob_board_mid_1_002.rotation_euler = (0.0, -0.0, 0.7977)
ob_board_mid_2_002.location = (-7.298, -7.135, -2.817)
ob_board_mid_2_002.rotation_euler = (0.0, -0.0, 0.7977)
ob_board_back_002.location = (-7.823, -7.68, 3.45)
ob_board_back_002.rotation_euler = (1.571, -0.0, -0.7731)
ob_floor_006.location = (0.01621, 9.76, -3.075)
ob_floor_006.rotation_euler = (0.0, -0.0, -1.542)
ob_bases_006.location = (2.686, 10.37, 0.0312)
ob_bases_006.rotation_euler = (-0.0, 3.142, -1.542)
ob_board_left_006.location = (2.733, 9.808, 3.407)
ob_board_left_006.rotation_euler = (0.0, -0.0, -1.542)
ob_board_right_006.location = (2.74, 9.808, 3.407)
ob_board_right_006.rotation_euler = (0.0, -0.0, -1.542)
ob_board_top_006.location = (0.01621, 9.76, -3.075)
ob_board_top_006.rotation_euler = (0.0, -0.0, -1.542)
ob_board_mid_3_006.location = (0.0182, 9.69, -1.07)
ob_board_mid_3_006.rotation_euler = (0.0, -0.0, -1.542)
ob_board_mid_4_006.location = (0.0182, 9.69, 0.6227)
ob_board_mid_4_006.rotation_euler = (0.0, -0.0, -1.542)
ob_board_mid_1_006.location = (0.0182, 9.69, -4.339)
ob_board_mid_1_006.rotation_euler = (0.0, -0.0, -1.542)
ob_board_mid_2_006.location = (0.0182, 9.69, -2.817)
ob_board_mid_2_006.rotation_euler = (0.0, -0.0, -1.542)
ob_board_back_006.location = (-0.007923, 10.45, 3.45)
ob_board_back_006.rotation_euler = (1.571, -0.0, -3.113)
ob_floor_007.location = (-0.003584, -9.722, -3.075)
ob_floor_007.rotation_euler = (0.0, -0.0, -4.684)
ob_bases_007.location = (-2.673, -10.33, 0.0312)
ob_bases_007.rotation_euler = (-0.0, 3.142, -4.684)
ob_board_left_007.location = (-2.72, -9.77, 3.407)
ob_board_left_007.rotation_euler = (0.0, -0.0, -4.684)
ob_board_right_007.location = (-2.727, -9.77, 3.407)
ob_board_right_007.rotation_euler = (0.0, -0.0, -4.684)
ob_board_top_007.location = (-0.003584, -9.722, -3.075)
ob_board_top_007.rotation_euler = (0.0, -0.0, -4.684)
ob_board_mid_3_007.location = (-0.005574, -9.652, -1.07)
ob_board_mid_3_007.rotation_euler = (0.0, -0.0, -4.684)
ob_board_mid_4_007.location = (-0.005574, -9.652, 0.6227)
ob_board_mid_4_007.rotation_euler = (0.0, -0.0, -4.684)
ob_board_mid_1_007.location = (-0.005574, -9.652, -4.339)
ob_board_mid_1_007.rotation_euler = (0.0, -0.0, -4.684)
ob_board_mid_2_007.location = (-0.005574, -9.652, -2.817)
ob_board_mid_2_007.rotation_euler = (0.0, -0.0, -4.684)
ob_board_back_007.location = (0.02055, -10.41, 3.45)
ob_board_back_007.rotation_euler = (1.571, -0.0, -6.255)
ob_desk_base.location = (0.04618, -0.02615, 0.1664)
ob_desk_body.location = (0.1683, -0.07969, 1.157)
ob_desk_board.location = (0.5867, -0.02348, 2.35)
ob_desk_board.rotation_euler = (0.0, 0.2231, 0.0)

# ---- collection membership
scene.collection.objects.link(ob_camera)
scene.collection.objects.link(ob_area)
scene.collection.objects.link(ob_sun)
scene.collection.objects.link(ob_point)
scene.collection.objects.link(ob_point_001)
scene.collection.objects.link(ob_point_002)
scene.collection.objects.link(ob_point_003)
col_body.objects.link(ob_ceiling)
col_body.objects.link(ob_walls)
col_body.objects.link(ob_plane_001)
col_body.objects.link(ob_cube)
col_bookcases.objects.link(ob_floor)
col_bookcases.objects.link(ob_bases)
col_bookcases.objects.link(ob_board_left)
col_bookcases.objects.link(ob_board_right)
col_bookcases.objects.link(ob_board_top)
col_bookcases.objects.link(ob_board_mid_3)
col_bookcases.objects.link(ob_board_mid_4)
col_bookcases.objects.link(ob_board_mid_1)
col_bookcases.objects.link(ob_board_mid_2)
col_bookcases.objects.link(ob_board_back)
col_bookcases_001.objects.link(ob_floor_001)
col_bookcases_001.objects.link(ob_bases_001)
col_bookcases_001.objects.link(ob_board_left_001)
col_bookcases_001.objects.link(ob_board_right_001)
col_bookcases_001.objects.link(ob_board_top_001)
col_bookcases_001.objects.link(ob_board_mid_3_001)
col_bookcases_001.objects.link(ob_board_mid_4_001)
col_bookcases_001.objects.link(ob_board_mid_1_001)
col_bookcases_001.objects.link(ob_board_mid_2_001)
col_bookcases_001.objects.link(ob_board_back_001)
col_bookcases_002.objects.link(ob_floor_002)
col_bookcases_002.objects.link(ob_bases_002)
col_bookcases_002.objects.link(ob_board_left_002)
col_bookcases_002.objects.link(ob_board_right_002)
col_bookcases_002.objects.link(ob_board_top_002)
col_bookcases_002.objects.link(ob_board_mid_3_002)
col_bookcases_002.objects.link(ob_board_mid_4_002)
col_bookcases_002.objects.link(ob_board_mid_1_002)
col_bookcases_002.objects.link(ob_board_mid_2_002)
col_bookcases_002.objects.link(ob_board_back_002)
col_bookcases_006.objects.link(ob_floor_006)
col_bookcases_006.objects.link(ob_bases_006)
col_bookcases_006.objects.link(ob_board_left_006)
col_bookcases_006.objects.link(ob_board_right_006)
col_bookcases_006.objects.link(ob_board_top_006)
col_bookcases_006.objects.link(ob_board_mid_3_006)
col_bookcases_006.objects.link(ob_board_mid_4_006)
col_bookcases_006.objects.link(ob_board_mid_1_006)
col_bookcases_006.objects.link(ob_board_mid_2_006)
col_bookcases_006.objects.link(ob_board_back_006)
col_bookcases_007.objects.link(ob_floor_007)
col_bookcases_007.objects.link(ob_bases_007)
col_bookcases_007.objects.link(ob_board_left_007)
col_bookcases_007.objects.link(ob_board_right_007)
col_bookcases_007.objects.link(ob_board_top_007)
col_bookcases_007.objects.link(ob_board_mid_3_007)
col_bookcases_007.objects.link(ob_board_mid_4_007)
col_bookcases_007.objects.link(ob_board_mid_1_007)
col_bookcases_007.objects.link(ob_board_mid_2_007)
col_bookcases_007.objects.link(ob_board_back_007)
col_desk.objects.link(ob_desk_base)
col_desk.objects.link(ob_desk_body)
col_desk.objects.link(ob_desk_board)

# ---- scene / render settings (as saved in the file)
scene.camera = ob_camera
scene.frame_start = 1; scene.frame_end = 250; scene.frame_set(59)
scene.render.engine = 'BLENDER_EEVEE_NEXT'
scene.render.fps = 60
scene.cycles.sampling_pattern = 'TABULATED_SOBOL'
scene.cycles.use_light_tree = False
scene.eevee.taa_samples = 13
scene.view_settings.view_transform = 'Filmic'
bpy.context.view_layer.update()
